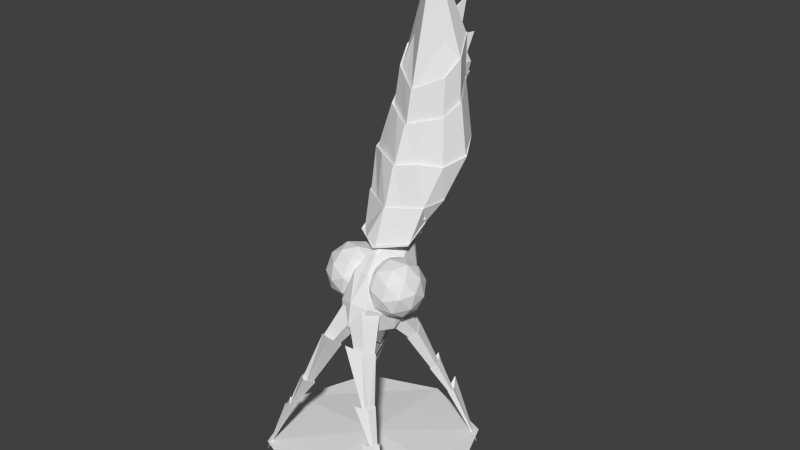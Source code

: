 # Source: mother_somebones.blend  (saved by Blender 2.69.0; exported with 4.5.12 LTS)
import bpy
from mathutils import Matrix  # noqa: F401  (used for matrix-valued properties, if any)

bpy.ops.wm.read_factory_settings(use_empty=True)
scene = bpy.context.scene
scene.name = 'Scene'

# ---- collections
col_collection_1 = bpy.data.collections.new('Collection 1'); scene.collection.children.link(col_collection_1)
col_collection_10 = bpy.data.collections.new('Collection 10'); scene.collection.children.link(col_collection_10)

# ---- materials (node trees are filled in below, after node groups)
mat_material = bpy.data.materials.new('Material')
mat_material.alpha_threshold = 0.0
mat_material.use_transparent_shadow = False
mat_material.roughness = 0.5
mat_material.line_color = (0.0, 0.0, 0.0, 1.0)

# ---- material node trees

# ---- world
world_world = bpy.data.worlds.new('World'); scene.world = world_world
world_world.color = (0.05088, 0.05088, 0.05088)
world_world.use_sun_shadow = False
world_world.sun_shadow_jitter_overblur = 0.0
world_world.cycles.sampling_method = 'MANUAL'
world_world.cycles.sample_map_resolution = 256

# ---- meshes
me_plane = bpy.data.meshes.new('Plane')
me_plane.from_pydata([(-0.1886, 3.761, 1.453), (-0.4359, 3.616, 1.67), (-0.2529, 3.559, 2.02), (0.1074, 3.669, 2.02), (0.1472, 3.793, 1.669), (-0.5569, 4.538, 1.828), (-0.6814, 4.416, 1.948), (-0.5801, 4.41, 2.15), (-0.393, 4.528, 2.155), (-0.3787, 4.607, 1.956), (-0.4876, 4.428, 1.742), (-0.6792, 4.316, 1.91), (-0.5375, 4.272, 2.181), (-0.225, 4.21, 2.351), (-0.2276, 4.453, 1.909), (-0.861, 5.468, 1.948), (-0.9609, 5.421, 2.025), (-0.9322, 5.46, 2.156), (-0.8144, 5.531, 2.159), (-0.7704, 5.536, 2.031), (-0.8161, 5.376, 1.908), (-0.9599, 5.308, 2.019), (-0.9185, 5.365, 2.206), (-0.7158, 5.321, 2.381), (-0.6858, 5.474, 2.026), (-1.203, 6.222, 2.049), (-1.245, 6.202, 2.082), (-1.233, 6.219, 2.138), (-1.183, 6.249, 2.139), (-1.164, 6.251, 2.085), (-1.141, 6.058, 1.999), (-1.246, 6.009, 2.08), (-1.187, 6.059, 2.194), (-1.05, 5.977, 2.427), (-1.055, 6.121, 2.092), (-1.731, 7.482, 2.029), (-0.2015, 3.913, 1.18), (-0.4332, 3.697, 1.067), (-0.2613, 3.492, 0.8052), (0.07659, 3.582, 0.7568), (0.1135, 3.842, 0.9884), (-0.5463, 4.382, 0.5199), (-0.6629, 4.228, 0.4768), (-0.5677, 4.132, 0.3139), (-0.3922, 4.226, 0.2563), (-0.379, 4.381, 0.3837), (-0.4814, 4.331, 0.6405), (-0.6609, 4.163, 0.5528), (-0.5277, 4.004, 0.3502), (-0.2346, 3.877, 0.2391), (-0.2374, 4.276, 0.4921), (-0.831, 5.091, 0.0008172), (-0.9246, 5.018, -0.0416), (-0.8975, 4.991, -0.1663), (-0.7871, 5.048, -0.201), (-0.746, 5.11, -0.09768), (-0.789, 5.035, 0.07542), (-0.9237, 4.929, 0.01441), (-0.8847, 4.89, -0.165), (-0.6944, 4.775, -0.2885), (-0.6667, 5.062, -0.06627), (-1.151, 5.666, -0.4239), (-1.191, 5.634, -0.4421), (-1.179, 5.623, -0.4954), (-1.132, 5.647, -0.5102), (-1.115, 5.674, -0.4661), (-1.093, 5.553, -0.3086), (-1.191, 5.476, -0.3529), (-1.136, 5.466, -0.469), (-1.007, 5.294, -0.6233), (-1.013, 5.564, -0.4129), (-1.646, 6.709, -0.9777), (0.179, 3.761, 1.453), (0.4263, 3.616, 1.67), (0.2433, 3.559, 2.02), (-0.117, 3.669, 2.02), (-0.1568, 3.793, 1.669), (0.5473, 4.538, 1.828), (0.6718, 4.416, 1.948), (0.5705, 4.41, 2.15), (0.3833, 4.528, 2.155), (0.369, 4.607, 1.956), (0.478, 4.428, 1.742), (0.6696, 4.316, 1.91), (0.5279, 4.272, 2.181), (0.2154, 4.21, 2.351), (0.218, 4.453, 1.909), (0.8514, 5.468, 1.948), (0.9513, 5.421, 2.025), (0.9225, 5.46, 2.156), (0.8048, 5.531, 2.159), (0.7608, 5.536, 2.031), (0.8065, 5.376, 1.908), (0.9503, 5.308, 2.019), (0.9089, 5.365, 2.206), (0.7061, 5.321, 2.381), (0.6762, 5.474, 2.026), (1.193, 6.222, 2.049), (1.236, 6.202, 2.082), (1.223, 6.219, 2.138), (1.173, 6.249, 2.139), (1.154, 6.251, 2.085), (1.132, 6.058, 1.999), (1.236, 6.009, 2.08), (1.178, 6.059, 2.194), (1.04, 5.977, 2.427), (1.046, 6.121, 2.092), (1.721, 7.482, 2.029), (0.1919, 3.913, 1.18), (0.4236, 3.697, 1.067), (0.2517, 3.492, 0.8052), (-0.08621, 3.582, 0.7568), (-0.1232, 3.842, 0.9884), (0.5367, 4.382, 0.5199), (0.6533, 4.228, 0.4768), (0.5581, 4.132, 0.3139), (0.3826, 4.226, 0.2563), (0.3693, 4.381, 0.3837), (0.4718, 4.331, 0.6405), (0.6512, 4.163, 0.5528), (0.5181, 4.004, 0.3502), (0.225, 3.877, 0.2391), (0.2278, 4.276, 0.4921), (0.8214, 5.091, 0.0008177), (0.915, 5.018, -0.0416), (0.8879, 4.991, -0.1663), (0.7775, 5.048, -0.201), (0.7364, 5.11, -0.09768), (0.7794, 5.035, 0.07542), (0.9141, 4.929, 0.01441), (0.875, 4.89, -0.165), (0.6848, 4.775, -0.2885), (0.6571, 5.062, -0.06627), (1.141, 5.666, -0.4239), (1.181, 5.634, -0.4421), (1.17, 5.623, -0.4954), (1.123, 5.647, -0.5102), (1.105, 5.674, -0.4661), (1.084, 5.553, -0.3086), (1.182, 5.476, -0.3529), (1.127, 5.466, -0.469), (0.9978, 5.294, -0.6233), (1.003, 5.564, -0.4129), (1.636, 6.709, -0.9777), (-0.1981, 3.539, 1.607), (-0.08146, 2.928, 1.812), (-0.1654, 2.524, 1.304), (-0.3339, 2.885, 0.7841), (-0.3541, 3.512, 0.9716), (-0.6568, 3.212, 1.942), (-0.6366, 2.585, 1.754), (-0.7926, 2.559, 1.119), (-0.9092, 3.17, 0.9135), (-0.8253, 3.574, 1.422), (-1.096, 2.985, 1.513), (-0.07733, 3.266, 1.771), (-0.2376, 3.609, 1.276), (-0.05814, 2.669, 1.592), (-0.2065, 2.644, 0.9878), (-0.3174, 3.225, 0.7927), (-0.5145, 3.645, 1.541), (-0.6062, 3.63, 1.168), (-0.347, 3.074, 1.967), (-0.4155, 3.433, 1.847), (-0.3845, 2.468, 1.558), (-0.3351, 2.705, 1.857), (-0.5752, 2.665, 0.8791), (-0.4762, 2.452, 1.184), (-0.6556, 3.392, 0.8688), (-0.6437, 3.024, 0.7585), (-0.7842, 3.453, 1.738), (-0.6733, 2.873, 1.933), (-0.7531, 2.489, 1.449), (-0.9134, 2.832, 0.9552), (-0.9325, 3.429, 1.134), (-0.9435, 3.107, 1.791), (-1.043, 3.32, 1.486), (-0.9316, 2.739, 1.681), (-1.023, 2.723, 1.308), (-1.092, 3.082, 1.187), (0.2601, 3.539, 1.584), (0.1356, 2.929, 1.788), (0.2461, 2.522, 1.287), (0.4389, 2.88, 0.7737), (0.4476, 3.508, 0.957), (0.7028, 3.217, 1.943), (0.6941, 2.588, 1.76), (0.8816, 2.558, 1.133), (1.006, 3.168, 0.9293), (0.8956, 3.575, 1.43), (1.164, 2.988, 1.539), (0.1323, 3.267, 1.743), (0.3157, 3.607, 1.255), (0.1241, 2.669, 1.569), (0.3024, 2.64, 0.9727), (0.4209, 3.219, 0.7788), (0.5791, 3.646, 1.533), (0.6893, 3.628, 1.164), (0.3925, 3.077, 1.954), (0.4657, 3.436, 1.835), (0.4524, 2.468, 1.552), (0.3875, 2.708, 1.847), (0.676, 2.661, 0.8824), (0.5626, 2.45, 1.184), (0.7542, 3.389, 0.8702), (0.7492, 3.019, 0.7625), (0.8393, 3.457, 1.744), (0.7209, 2.877, 1.938), (0.826, 2.49, 1.462), (1.009, 2.83, 0.9738), (1.018, 3.428, 1.148), (0.9969, 3.112, 1.808), (1.11, 3.322, 1.506), (0.9919, 2.742, 1.7), (1.102, 2.724, 1.332), (1.175, 3.083, 1.212), (0.5632, 1.514, 0.618), (-0.5753, 1.517, 0.6278), (0.7771, -0.06629, 0.04176), (-0.6687, -0.06697, 0.04999), (0.6045, 2.156, 1.354), (0.002449, 2.349, 1.675), (-0.6197, 2.154, 1.347), (0.8513, 0.5127, 0.9764), (0.005867, 0.6618, 1.426), (-0.866, 0.5169, 0.9658), (-0.6364, 0.9623, 0.2347), (-0.639, 0.9162, 0.226), (-0.5725, 1.51, 0.6444), (0.5603, 1.507, 0.6347), (0.6375, 0.9192, 0.219), (0.6349, 0.9654, 0.2277), (-0.5924, 2.115, 1.271), (-0.7022, 1.375, 1.162), (-0.6781, 1.432, 1.142), (0.00217, 2.307, 1.581), (0.004628, 1.516, 1.505), (0.004406, 1.581, 1.478), (0.5775, 2.117, 1.277), (0.6899, 1.37, 1.168), (0.6661, 1.427, 1.148), (0.4424, -2.101, 0.4337), (-0.5125, -2.093, 0.4339), (0.5231, -1.218, 1.037), (-0.02791, -0.8603, 1.286), (-0.5987, -1.216, 1.027), (-0.5301, -1.142, 0.2432), (-0.5342, -1.21, 0.2488), (-0.7768, -0.06437, 0.05002), (0.7735, -0.06368, 0.04183), (0.4749, -1.216, 0.2481), (0.4716, -1.148, 0.2425), (-0.8378, 0.5262, 0.9343), (-0.6836, -0.4275, 0.9754), (-0.6489, -0.3846, 0.9291), (0.005629, 0.6807, 1.384), (-0.02373, -0.1582, 1.301), (-0.02351, -0.1164, 1.242), (0.8235, 0.5223, 0.9446), (0.6157, -0.4323, 0.9891), (0.5824, -0.3894, 0.9421), (-0.6333, 1.763, 0.9605), (-1.032, 0.2798, 0.4689), (0.6242, 1.76, 0.9492), (1.034, 0.2827, 0.4564), (-0.6022, 1.739, 0.915), (-0.8713, 1.194, 0.7529), (-0.8398, 1.246, 0.7415), (0.5927, 1.736, 0.9043), (0.8744, 1.2, 0.7437), (0.8427, 1.252, 0.7326), (-0.7049, -1.616, 0.7624), (0.6403, -1.627, 0.7621), (-0.9948, 0.2839, 0.4496), (-0.8044, -0.7722, 0.6374), (-0.7593, -0.7222, 0.6042), (0.997, 0.2867, 0.4375), (0.7502, -0.781, 0.6363), (0.7056, -0.7302, 0.6031), (0.5417, 1.536, 0.665), (-0.5536, 1.539, 0.6744), (0.6602, -0.06924, 0.1038), (-0.7729, -0.06992, 0.1119), (-0.6221, 0.9472, 0.2842), (-0.6246, 0.9015, 0.2758), (-0.5509, 1.532, 0.6905), (0.539, 1.529, 0.6811), (0.6237, 0.9044, 0.269), (0.6211, 0.9502, 0.2774), (0.4288, -2.079, 0.4676), (-0.4987, -2.071, 0.4678), (-0.5199, -1.129, 0.2843), (-0.5239, -1.196, 0.2902), (-0.6593, -0.06732, 0.1117), (0.6572, -0.06663, 0.1036), (0.4648, -1.202, 0.2895), (0.4616, -1.135, 0.2836), (0.4414, -2.038, 0.4223), (-0.5108, -2.03, 0.4224), (0.511, -1.18, 1.012), (-0.02772, -0.8297, 1.257), (-0.5858, -1.178, 1.002), (-0.6883, -1.57, 0.7407), (0.6244, -1.58, 0.7403), (0.4279, -2.016, 0.4562), (-0.497, -2.009, 0.4564), (-0.04718, -3.606, 1.311), (0.3036, 2.256, 1.499), (-0.3088, 2.255, 1.494), (0.4557, 0.5408, 1.262), (-0.4594, 0.5407, 1.259), (-0.3678, 1.444, 1.352), (-0.3386, 1.577, 1.307), (0.3021, 2.228, 1.531), (0.3368, 1.571, 1.31), (0.2482, -1.03, 1.162), (-0.3138, -1.029, 1.156), (-0.4179, 0.6093, 1.168), (-0.3602, -0.2958, 1.16), (-0.337, -0.2047, 1.073), (0.4168, 0.6054, 1.174), (0.3019, -0.2985, 1.167), (0.2807, -0.209, 1.08), (0.2462, -0.9518, 1.131), (-0.3111, -0.9488, 1.126), (0.3353, -1.878, 0.9853), (-0.4128, -1.877, 0.9801), (0.001709, 2.136, 1.253), (-0.08689, 2.145, 1.229), (-0.1416, 2.17, 1.165), (-0.1416, 2.201, 1.086), (-0.08689, 2.225, 1.022), (0.001709, 2.235, 0.9974), (0.09031, 2.225, 1.022), (0.1451, 2.201, 1.086), (0.1451, 2.17, 1.165), (0.09031, 2.145, 1.229), (-0.003102, 1.745, 1.286), (-0.2284, 1.766, 1.223), (-0.4489, 1.997, 1.114), (-0.4489, 2.093, 0.8654), (-0.2768, 2.17, 0.6644), (0.001709, 2.222, 0.5839), (0.2802, 2.17, 0.6644), (0.4523, 2.093, 0.8654), (0.4523, 1.997, 1.114), (0.2222, 1.766, 1.223), (-0.001709, 1.757, 1.369), (-0.3702, 1.778, 1.279), (-0.3988, 1.728, 1.016), (-0.4873, 1.967, 0.7877), (-0.3005, 2.051, 0.5696), (0.001709, 2.083, 0.4862), (0.3039, 2.051, 0.5696), (0.4907, 1.967, 0.7877), (0.3926, 1.728, 1.016), (0.3668, 1.778, 1.279), (-0.001709, 1.624, 1.362), (-0.4107, 1.629, 1.258), (-0.6635, 1.643, 0.9846), (-0.4423, 1.609, 0.738), (-0.2745, 1.637, 0.5359), (-0.003102, 1.648, 0.4587), (0.2683, 1.637, 0.5359), (0.4361, 1.609, 0.738), (0.66, 1.643, 0.9846), (0.4073, 1.629, 1.258), (-0.001709, 1.213, 1.327), (-0.3953, 1.212, 1.226), (-0.6386, 1.21, 0.9622), (-0.6386, 1.207, 0.6357), (-0.3953, 1.205, 0.3714), (-0.001709, 1.204, 0.2705), (0.3919, 1.205, 0.3714), (0.6352, 1.207, 0.6357), (0.6352, 1.21, 0.9622), (0.3919, 1.212, 1.226), (-0.001709, 0.9589, 1.293), (-0.4064, 0.9581, 1.189), (-0.6566, 0.9559, 0.9178), (-0.6566, 0.9532, 0.582), (-0.4064, 0.9685, 0.3473), (-0.001709, 0.9637, 0.235), (0.403, 0.9685, 0.3473), (0.6532, 0.9532, 0.582), (0.6532, 0.9559, 0.9178), (0.403, 0.9581, 1.189), (-0.001709, 0.5365, 1.226), (-0.42, 0.5357, 1.118), (-0.6785, 0.5334, 0.8376), (-0.6785, 0.5447, 0.5202), (-0.42, 0.5314, 0.2162), (-0.001709, 0.5964, -0.04264), (0.4166, 0.5314, 0.2162), (0.6751, 0.5447, 0.5202), (0.6751, 0.5334, 0.8376), (0.4166, 0.5357, 1.118), (-0.001709, 0.1263, 1.211), (-0.4736, 0.1249, 1.046), (-0.7653, 0.1212, 0.6132), (-0.6217, -0.02061, 0.02567), (-0.2373, 0.03424, -0.321), (-0.07539, -0.2557, -0.766), (0.1454, 0.03424, -0.321), (0.6183, -0.02061, 0.02567), (0.7619, 0.1212, 0.6132), (0.4702, 0.1249, 1.046), (-0.001709, -0.09353, 1.187), (-0.4762, -0.1019, 1.019), (-0.7694, -0.1239, 0.5809), (-0.625, -0.2447, -0.02011), (-0.2384, -0.2359, -0.3789), (-0.001709, -0.2495, -0.5405), (0.1464, -0.2359, -0.3789), (0.6216, -0.2447, -0.02011), (0.766, -0.1239, 0.5809), (0.4728, -0.1019, 1.019), (-0.03063, -0.4696, 1.113), (-0.3996, -0.4845, 0.9818), (-0.7694, -0.4658, 0.5438), (-0.5122, -0.6134, 0.1753), (-0.2098, -0.6579, -0.1035), (-0.08396, -1.225, -0.5116), (0.08982, -0.6591, -0.102), (0.4587, -0.6175, 0.1803), (0.766, -0.4658, 0.5438), (0.3394, -0.4876, 0.9856), (-0.03209, -0.8323, 1.009), (-0.3829, -0.8464, 0.8844), (-0.5987, -0.8865, 0.5622), (-0.4896, -0.9152, 0.1061), (-0.204, -0.9957, -0.1652), (-0.02658, -1.016, -0.2821), (0.08092, -0.9969, -0.1638), (0.4336, -0.9191, 0.1109), (0.5384, -0.8913, 0.568), (0.3198, -0.8494, 0.8881), (-0.03307, -1.009, 1.012), (-0.3696, -1.022, 0.8926), (-0.5766, -1.061, 0.5834), (-0.4717, -1.058, 0.1306), (-0.1993, -1.155, -0.1247), (-0.02768, -1.174, -0.2366), (0.07405, -1.156, -0.1233), (0.4139, -1.062, 0.1352), (0.5142, -1.065, 0.589), (0.3045, -1.025, 0.896), (-0.03495, -1.363, 0.9997), (-0.3433, -1.376, 0.8903), (-0.533, -1.411, 0.6071), (-0.5313, -1.511, 0.1626), (-0.1869, -1.561, -0.1408), (-0.08875, -2.023, -0.4265), (0.1263, -1.563, -0.1392), (0.4682, -1.515, 0.1677), (0.4665, -1.415, 0.6122), (0.2744, -1.378, 0.8935), (-0.0372, -1.759, 1.016), (-0.26, -1.768, 0.9373), (-0.3971, -1.794, 0.7326), (-0.3958, -1.884, 0.38), (-0.2569, -1.92, 0.1602), (-0.03342, -1.935, 0.07713), (0.1894, -1.922, 0.1625), (0.3264, -1.887, 0.3837), (0.3251, -1.797, 0.7363), (0.1863, -1.77, 0.9396), (-0.03895, -2.053, 1.046), (-0.2659, -2.061, 0.9787), (-0.4056, -2.084, 0.8043), (-0.4045, -2.176, 0.4806), (-0.2633, -2.209, 0.2935), (-0.09503, -2.735, 0.0472), (0.1912, -2.211, 0.2958), (0.3309, -2.18, 0.4844), (0.3298, -2.087, 0.8081), (0.1886, -2.063, 0.9811), (-0.03959, -2.31, 0.8948), (-0.1689, -2.315, 0.8564), (-0.2485, -2.328, 0.757), (-0.2477, -2.413, 0.5158), (-0.1673, -2.432, 0.4091), (-0.03765, -2.439, 0.3689), (0.09163, -2.433, 0.4105), (0.1712, -2.415, 0.5179), (0.1704, -2.33, 0.7592), (0.09002, -2.316, 0.8577), (-0.04425, -2.967, 1.107), (-0.1082, -2.969, 1.088), (-0.1475, -2.975, 1.039), (-0.1473, -2.984, 0.9784), (-0.1075, -2.99, 0.9297), (-0.04341, -2.993, 0.9113), (0.02052, -2.991, 0.9303), (0.05987, -2.984, 0.9795), (0.05961, -2.976, 1.04), (0.01984, -2.969, 1.089), (-0.04822, -3.54, 1.273), (-0.06759, -3.541, 1.267), (-0.07952, -3.543, 1.252), (-0.07944, -3.545, 1.234), (-0.06739, -3.547, 1.219), (-0.04797, -3.548, 1.214), (-0.02859, -3.547, 1.219), (-0.01667, -3.545, 1.234), (-0.01675, -3.543, 1.253), (-0.0288, -3.541, 1.267), (-0.04843, -3.578, 1.272), (-0.05394, -3.579, 1.27), (-0.05734, -3.579, 1.266), (-0.05731, -3.58, 1.261), (-0.05388, -3.58, 1.257), (-0.04836, -3.581, 1.255), (-0.04284, -3.58, 1.257), (-0.03945, -3.58, 1.261), (-0.03947, -3.579, 1.266), (-0.0429, -3.579, 1.271), (-0.2781, 4.029, 1.784), (-0.4799, 3.593, 1.622), (-0.6293, 2.999, 1.402), (-0.3918, 2.479, 1.106), (-0.3205, 2.047, 0.8565), (-0.003079, 1.933, 0.8415), (-0.1974, 4.09, 1.586), (-0.5161, 3.978, 1.213), (-0.6004, 3.365, 0.7537), (-0.4093, 2.805, 0.6144), (-0.2383, 2.072, 0.6677), (-0.00246, 4.115, 1.504), (0.001525, 4.028, 1.051), (0.001525, 3.306, 0.5691), (0.001123, 2.705, 0.5376), (-0.003079, 2.064, 0.5925), (-0.00246, 4.188, 1.843), (0.1924, 4.09, 1.586), (0.5191, 3.978, 1.213), (0.6118, 3.365, 0.7537), (0.4236, 2.823, 0.5854), (0.2321, 2.072, 0.6677), (0.2732, 4.029, 1.784), (0.4749, 3.593, 1.622), (0.6244, 2.999, 1.402), (0.3868, 2.479, 1.106), (0.3144, 2.047, 0.8565), (0.1924, 3.968, 1.981), (0.3351, 3.488, 1.965), (0.1541, 2.836, 1.932), (0.08182, 2.29, 1.446), (0.1747, 1.902, 1.077), (-0.002461, 3.942, 2.063), (-0.002461, 3.444, 2.106), (-0.002461, 2.822, 1.909), (-0.002327, 2.243, 1.427), (-0.006947, 1.898, 1.138), (-0.1974, 3.968, 1.981), (-0.34, 3.488, 1.965), (-0.159, 2.836, 1.932), (-0.09772, 2.308, 1.417), (-0.1886, 1.902, 1.077)], [], [(4, 0, 5, 9), (3, 4, 9, 8), (2, 3, 8, 7), (1, 2, 7, 6), (0, 1, 6, 5), (9, 5, 10, 14), (8, 9, 14, 13), (7, 8, 13, 12), (6, 7, 12, 11), (5, 6, 11, 10), (14, 10, 15, 19), (13, 14, 19, 18), (12, 13, 18, 17), (11, 12, 17, 16), (10, 11, 16, 15), (19, 15, 20, 24), (18, 19, 24, 23), (17, 18, 23, 22), (16, 17, 22, 21), (15, 16, 21, 20), (24, 20, 25, 29), (23, 24, 29, 28), (22, 23, 28, 27), (21, 22, 27, 26), (20, 21, 26, 25), (29, 25, 30, 34), (28, 29, 34, 33), (27, 28, 33, 32), (26, 27, 32, 31), (25, 26, 31, 30), (34, 30, 35), (33, 34, 35), (32, 33, 35), (31, 32, 35), (30, 31, 35), (40, 45, 41, 36), (39, 44, 45, 40), (38, 43, 44, 39), (37, 42, 43, 38), (36, 41, 42, 37), (45, 50, 46, 41), (44, 49, 50, 45), (43, 48, 49, 44), (42, 47, 48, 43), (41, 46, 47, 42), (50, 55, 51, 46), (49, 54, 55, 50), (48, 53, 54, 49), (47, 52, 53, 48), (46, 51, 52, 47), (55, 60, 56, 51), (54, 59, 60, 55), (53, 58, 59, 54), (52, 57, 58, 53), (51, 56, 57, 52), (60, 65, 61, 56), (59, 64, 65, 60), (58, 63, 64, 59), (57, 62, 63, 58), (56, 61, 62, 57), (65, 70, 66, 61), (64, 69, 70, 65), (63, 68, 69, 64), (62, 67, 68, 63), (61, 66, 67, 62), (70, 71, 66), (69, 71, 70), (68, 71, 69), (67, 71, 68), (66, 71, 67), (76, 81, 77, 72), (75, 80, 81, 76), (74, 79, 80, 75), (73, 78, 79, 74), (72, 77, 78, 73), (81, 86, 82, 77), (80, 85, 86, 81), (79, 84, 85, 80), (78, 83, 84, 79), (77, 82, 83, 78), (86, 91, 87, 82), (85, 90, 91, 86), (84, 89, 90, 85), (83, 88, 89, 84), (82, 87, 88, 83), (91, 96, 92, 87), (90, 95, 96, 91), (89, 94, 95, 90), (88, 93, 94, 89), (87, 92, 93, 88), (96, 101, 97, 92), (95, 100, 101, 96), (94, 99, 100, 95), (93, 98, 99, 94), (92, 97, 98, 93), (101, 106, 102, 97), (100, 105, 106, 101), (99, 104, 105, 100), (98, 103, 104, 99), (97, 102, 103, 98), (106, 107, 102), (105, 107, 106), (104, 107, 105), (103, 107, 104), (102, 107, 103), (112, 108, 113, 117), (111, 112, 117, 116), (110, 111, 116, 115), (109, 110, 115, 114), (108, 109, 114, 113), (117, 113, 118, 122), (116, 117, 122, 121), (115, 116, 121, 120), (114, 115, 120, 119), (113, 114, 119, 118), (122, 118, 123, 127), (121, 122, 127, 126), (120, 121, 126, 125), (119, 120, 125, 124), (118, 119, 124, 123), (127, 123, 128, 132), (126, 127, 132, 131), (125, 126, 131, 130), (124, 125, 130, 129), (123, 124, 129, 128), (132, 128, 133, 137), (131, 132, 137, 136), (130, 131, 136, 135), (129, 130, 135, 134), (128, 129, 134, 133), (137, 133, 138, 142), (136, 137, 142, 141), (135, 136, 141, 140), (134, 135, 140, 139), (133, 134, 139, 138), (142, 138, 143), (141, 142, 143), (140, 141, 143), (139, 140, 143), (138, 139, 143), (144, 156, 160), (145, 155, 162), (146, 157, 164), (147, 158, 166), (148, 159, 168), (144, 160, 163), (145, 162, 165), (146, 164, 167), (147, 166, 169), (148, 168, 161), (149, 170, 175), (150, 171, 177), (151, 172, 178), (152, 173, 179), (153, 174, 176), (160, 161, 153), (160, 156, 161), (156, 148, 161), (162, 163, 149), (162, 155, 163), (155, 144, 163), (164, 165, 150), (164, 157, 165), (157, 145, 165), (166, 167, 151), (166, 158, 167), (158, 146, 167), (168, 169, 152), (168, 159, 169), (159, 147, 169), (163, 170, 149), (163, 160, 170), (160, 153, 170), (165, 171, 150), (165, 162, 171), (162, 149, 171), (167, 172, 151), (167, 164, 172), (164, 150, 172), (169, 173, 152), (169, 166, 173), (166, 151, 173), (161, 174, 153), (161, 168, 174), (168, 152, 174), (175, 176, 154), (175, 170, 176), (170, 153, 176), (177, 175, 154), (177, 171, 175), (171, 149, 175), (178, 177, 154), (178, 172, 177), (172, 150, 177), (179, 178, 154), (179, 173, 178), (173, 151, 178), (176, 179, 154), (176, 174, 179), (174, 152, 179), (180, 196, 192), (181, 198, 191), (182, 200, 193), (183, 202, 194), (184, 204, 195), (180, 199, 196), (181, 201, 198), (182, 203, 200), (183, 205, 202), (184, 197, 204), (185, 211, 206), (186, 213, 207), (187, 214, 208), (188, 215, 209), (189, 212, 210), (196, 189, 197), (196, 197, 192), (192, 197, 184), (198, 185, 199), (198, 199, 191), (191, 199, 180), (200, 186, 201), (200, 201, 193), (193, 201, 181), (202, 187, 203), (202, 203, 194), (194, 203, 182), (204, 188, 205), (204, 205, 195), (195, 205, 183), (199, 185, 206), (199, 206, 196), (196, 206, 189), (201, 186, 207), (201, 207, 198), (198, 207, 185), (203, 187, 208), (203, 208, 200), (200, 208, 186), (205, 188, 209), (205, 209, 202), (202, 209, 187), (197, 189, 210), (197, 210, 204), (204, 210, 188), (211, 190, 212), (211, 212, 206), (206, 212, 189), (213, 190, 211), (213, 211, 207), (207, 211, 185), (214, 190, 213), (214, 213, 208), (208, 213, 186), (215, 190, 214), (215, 214, 209), (209, 214, 187), (212, 190, 215), (212, 215, 210), (210, 215, 188), (270, 264, 218, 231), (267, 262, 225, 234), (312, 310, 224, 237), (314, 309, 223, 240), (261, 265, 232, 222), (265, 266, 233, 232), (266, 267, 234, 233), (222, 232, 235, 221, 308), (232, 233, 311, 236, 235), (311, 312, 237, 236), (307, 313, 238, 220), (235, 236, 239, 238, 313), (236, 237, 314, 240, 239), (263, 268, 229, 216), (268, 269, 230, 229), (269, 270, 231, 230), (278, 272, 241, 251), (275, 271, 245, 254), (319, 316, 244, 257), (322, 315, 243, 260), (273, 274, 253, 252), (274, 275, 254, 253), (317, 318, 256, 255), (318, 319, 257, 256), (309, 320, 258, 223), (320, 321, 259, 258), (321, 322, 260, 259), (264, 276, 249, 218), (276, 277, 250, 249), (277, 278, 251, 250), (310, 317, 255, 224), (262, 273, 252, 225), (240, 223, 264, 270), (226, 219, 262, 267), (217, 228, 265, 261), (228, 227, 266, 265), (227, 226, 267, 266), (220, 238, 268, 263), (238, 239, 269, 268), (239, 240, 270, 269), (260, 243, 272, 278), (246, 242, 271, 275), (248, 247, 274, 273), (247, 246, 275, 274), (223, 258, 276, 264), (258, 259, 277, 276), (259, 260, 278, 277), (219, 248, 273, 262), (248, 293, 292, 247), (218, 281, 288, 231), (230, 287, 286, 229), (246, 291, 290, 242), (228, 285, 284, 227), (226, 283, 282, 219), (249, 294, 281, 218), (250, 295, 294, 249), (231, 288, 287, 230), (247, 292, 291, 246), (217, 280, 285, 228), (229, 286, 279, 216), (227, 284, 283, 226), (241, 289, 296, 251), (219, 282, 293, 248), (251, 296, 295, 250), (241, 297, 304, 289), (290, 305, 298, 242), (243, 299, 303, 272), (271, 302, 301, 245), (316, 324, 300, 244), (315, 323, 299, 243), (272, 303, 297, 241), (242, 298, 302, 271), (297, 306, 304), (305, 306, 298), (299, 325, 306, 303), (302, 306, 326, 301), (326, 306, 300, 324), (323, 325, 299), (303, 306, 297), (298, 306, 302), (234, 225, 310, 312), (237, 224, 309, 314), (233, 234, 312, 311), (221, 235, 313, 307), (254, 245, 316, 319), (257, 244, 315, 322), (252, 253, 318, 317), (253, 254, 319, 318), (224, 255, 320, 309), (255, 256, 321, 320), (256, 257, 322, 321), (225, 252, 317, 310), (245, 301, 324, 316), (244, 300, 323, 315), (301, 326, 324), (300, 306, 325, 323), (327, 337, 346, 336), (336, 346, 345, 335), (335, 345, 344, 334), (334, 344, 343, 333), (333, 343, 342, 332), (332, 342, 341, 331), (331, 341, 340, 330), (330, 340, 339, 329), (329, 339, 338, 328), (328, 338, 337, 327), (337, 347, 356, 346), (346, 356, 355, 345), (345, 355, 354, 344), (344, 354, 353, 343), (343, 353, 352, 342), (342, 352, 351, 341), (341, 351, 350, 340), (340, 350, 349, 339), (339, 349, 348, 338), (338, 348, 347, 337), (347, 357, 366, 356), (356, 366, 365, 355), (355, 365, 364, 354), (354, 364, 363, 353), (353, 363, 362, 352), (352, 362, 361, 351), (351, 361, 360, 350), (350, 360, 359, 349), (349, 359, 358, 348), (348, 358, 357, 347), (357, 367, 376, 366), (366, 376, 375, 365), (365, 375, 374, 364), (364, 374, 373, 363), (363, 373, 372, 362), (362, 372, 371, 361), (361, 371, 370, 360), (360, 370, 369, 359), (359, 369, 368, 358), (358, 368, 367, 357), (367, 377, 386, 376), (376, 386, 385, 375), (375, 385, 384, 374), (374, 384, 383, 373), (373, 383, 382, 372), (372, 382, 381, 371), (371, 381, 380, 370), (370, 380, 379, 369), (369, 379, 378, 368), (368, 378, 377, 367), (377, 387, 396, 386), (386, 396, 395, 385), (385, 395, 394, 384), (384, 394, 393, 383), (383, 393, 392, 382), (382, 392, 391, 381), (381, 391, 390, 380), (380, 390, 389, 379), (379, 389, 388, 378), (378, 388, 387, 377), (387, 397, 406, 396), (396, 406, 405, 395), (395, 405, 404, 394), (394, 404, 403, 393), (393, 403, 402, 392), (392, 402, 401, 391), (391, 401, 400, 390), (390, 400, 399, 389), (389, 399, 398, 388), (388, 398, 397, 387), (397, 407, 416, 406), (406, 416, 415, 405), (405, 415, 414, 404), (404, 414, 413, 403), (403, 413, 412, 402), (402, 412, 411, 401), (401, 411, 410, 400), (400, 410, 409, 399), (399, 409, 408, 398), (398, 408, 407, 397), (407, 417, 426, 416), (416, 426, 425, 415), (415, 425, 424, 414), (414, 424, 423, 413), (413, 423, 422, 412), (412, 422, 421, 411), (411, 421, 420, 410), (410, 420, 419, 409), (409, 419, 418, 408), (408, 418, 417, 407), (417, 427, 436, 426), (426, 436, 435, 425), (425, 435, 434, 424), (424, 434, 433, 423), (423, 433, 432, 422), (422, 432, 431, 421), (421, 431, 430, 420), (420, 430, 429, 419), (419, 429, 428, 418), (418, 428, 427, 417), (427, 437, 446, 436), (436, 446, 445, 435), (435, 445, 444, 434), (434, 444, 443, 433), (433, 443, 442, 432), (432, 442, 441, 431), (431, 441, 440, 430), (430, 440, 439, 429), (429, 439, 438, 428), (428, 438, 437, 427), (437, 447, 456, 446), (446, 456, 455, 445), (445, 455, 454, 444), (444, 454, 453, 443), (443, 453, 452, 442), (442, 452, 451, 441), (441, 451, 450, 440), (440, 450, 449, 439), (439, 449, 448, 438), (438, 448, 447, 437), (447, 457, 466, 456), (456, 466, 465, 455), (455, 465, 464, 454), (454, 464, 463, 453), (453, 463, 462, 452), (452, 462, 461, 451), (451, 461, 460, 450), (450, 460, 459, 449), (449, 459, 458, 448), (448, 458, 457, 447), (457, 467, 476, 466), (466, 476, 475, 465), (465, 475, 474, 464), (464, 474, 473, 463), (463, 473, 472, 462), (462, 472, 471, 461), (461, 471, 470, 460), (460, 470, 469, 459), (459, 469, 468, 458), (458, 468, 467, 457), (467, 477, 486, 476), (476, 486, 485, 475), (475, 485, 484, 474), (474, 484, 483, 473), (473, 483, 482, 472), (472, 482, 481, 471), (471, 481, 480, 470), (470, 480, 479, 469), (469, 479, 478, 468), (468, 478, 477, 467), (477, 487, 496, 486), (486, 496, 495, 485), (485, 495, 494, 484), (484, 494, 493, 483), (483, 493, 492, 482), (482, 492, 491, 481), (481, 491, 490, 480), (480, 490, 489, 479), (479, 489, 488, 478), (478, 488, 487, 477), (487, 497, 506, 496), (496, 506, 505, 495), (495, 505, 504, 494), (494, 504, 503, 493), (493, 503, 502, 492), (492, 502, 501, 491), (491, 501, 500, 490), (490, 500, 499, 489), (489, 499, 498, 488), (488, 498, 497, 487), (497, 507, 516, 506), (506, 516, 515, 505), (505, 515, 514, 504), (504, 514, 513, 503), (503, 513, 512, 502), (502, 512, 511, 501), (501, 511, 510, 500), (500, 510, 509, 499), (499, 509, 508, 498), (498, 508, 507, 497), (521, 520, 526, 527), (520, 519, 525, 526), (519, 518, 524, 525), (518, 517, 523, 524), (527, 526, 531, 532), (526, 525, 530, 531), (525, 524, 530), (524, 523, 528, 529), (532, 531, 537, 538), (531, 530, 536, 537), (530, 529, 535), (529, 528, 534, 535), (538, 537, 542, 543), (537, 536, 541, 542), (536, 535, 540, 541), (535, 534, 539, 540), (543, 542, 547, 548), (542, 541, 546, 547), (541, 540, 545, 546), (540, 539, 544, 545), (548, 547, 552, 553), (547, 546, 551, 552), (546, 545, 550), (545, 544, 549, 550), (553, 552, 557, 558), (552, 551, 556, 557), (551, 550, 556), (550, 549, 554, 555), (522, 521, 527), (517, 533, 523), (522, 527, 532), (523, 533, 528), (522, 532, 538), (528, 533, 534), (522, 538, 543), (534, 533, 539), (522, 543, 548), (539, 533, 544), (522, 548, 553), (544, 533, 549), (522, 553, 558), (549, 533, 554), (522, 558, 521), (558, 557, 520, 521), (557, 556, 519, 520), (556, 555, 518, 519), (555, 554, 517, 518), (554, 533, 517), (524, 529, 530), (536, 530, 535), (550, 555, 556), (551, 546, 550)])
_uv = me_plane.uv_layers.new(name='UVMap')
_uv.uv.foreach_set('vector', [0.5118, 0.2429, 0.5304, 0.2423, 0.5328, 0.2871, 0.5116, 0.2808, 0.4941, 0.2431, 0.5118, 0.2429, 0.5116, 0.2808, 0.4943, 0.278, 0.4769, 0.244, 0.4941, 0.2431, 0.4943, 0.278, 0.4773, 0.277, 0.4603, 0.2455, 0.4769, 0.244, 0.4773, 0.277, 0.46, 0.278, 0.4453, 0.2444, 0.4603, 0.2455, 0.46, 0.278, 0.4396, 0.2806, 0.5116, 0.2808, 0.5328, 0.2871, 0.5254, 0.3015, 0.5094, 0.2962, 0.4943, 0.278, 0.5116, 0.2808, 0.5094, 0.2962, 0.4933, 0.2941, 0.4773, 0.277, 0.4943, 0.278, 0.4933, 0.2941, 0.4771, 0.2949, 0.46, 0.278, 0.4773, 0.277, 0.4771, 0.2949, 0.4608, 0.2938, 0.4396, 0.2806, 0.46, 0.278, 0.4608, 0.2938, 0.445, 0.2958, 0.5094, 0.2962, 0.5254, 0.3015, 0.522, 0.3784, 0.5038, 0.3759, 0.4933, 0.2941, 0.5094, 0.2962, 0.5038, 0.3759, 0.4884, 0.3749, 0.4771, 0.2949, 0.4933, 0.2941, 0.4884, 0.3749, 0.4732, 0.3748, 0.4608, 0.2938, 0.4771, 0.2949, 0.4732, 0.3748, 0.4576, 0.3771, 0.445, 0.2958, 0.4608, 0.2938, 0.4576, 0.3771, 0.4395, 0.3806, 0.5038, 0.3759, 0.522, 0.3784, 0.5196, 0.3951, 0.5049, 0.3928, 0.4884, 0.3749, 0.5038, 0.3759, 0.5049, 0.3928, 0.4896, 0.3924, 0.4732, 0.3748, 0.4884, 0.3749, 0.4896, 0.3924, 0.4741, 0.3939, 0.4576, 0.3771, 0.4732, 0.3748, 0.4741, 0.3939, 0.4586, 0.3946, 0.4395, 0.3806, 0.4576, 0.3771, 0.4586, 0.3946, 0.4441, 0.3975, 0.5049, 0.3928, 0.5196, 0.3951, 0.5281, 0.4703, 0.51, 0.4669, 0.4896, 0.3924, 0.5049, 0.3928, 0.51, 0.4669, 0.4929, 0.4652, 0.4741, 0.3939, 0.4896, 0.3924, 0.4929, 0.4652, 0.4758, 0.4647, 0.4586, 0.3946, 0.4741, 0.3939, 0.4758, 0.4647, 0.4585, 0.466, 0.4441, 0.3975, 0.4586, 0.3946, 0.4585, 0.466, 0.4403, 0.4689, 0.51, 0.4669, 0.5281, 0.4703, 0.5189, 0.4934, 0.5058, 0.4915, 0.4929, 0.4652, 0.51, 0.4669, 0.5058, 0.4915, 0.4918, 0.4908, 0.4758, 0.4647, 0.4929, 0.4652, 0.4918, 0.4908, 0.4773, 0.4911, 0.4585, 0.466, 0.4758, 0.4647, 0.4773, 0.4911, 0.4632, 0.4913, 0.4403, 0.4689, 0.4585, 0.466, 0.4632, 0.4913, 0.4501, 0.4928, 0.5058, 0.4915, 0.5189, 0.4934, 0.5053, 0.5739, 0.4918, 0.4908, 0.5058, 0.4915, 0.4953, 0.5711, 0.4773, 0.4911, 0.4918, 0.4908, 0.4858, 0.5696, 0.4632, 0.4913, 0.4773, 0.4911, 0.4759, 0.5707, 0.4501, 0.4928, 0.4632, 0.4913, 0.4649, 0.5742, 0.5118, 0.2429, 0.5116, 0.2808, 0.5328, 0.2871, 0.5304, 0.2423, 0.4941, 0.2431, 0.4943, 0.278, 0.5116, 0.2808, 0.5118, 0.2429, 0.4769, 0.244, 0.4773, 0.277, 0.4943, 0.278, 0.4941, 0.2431, 0.4603, 0.2455, 0.46, 0.278, 0.4773, 0.277, 0.4769, 0.244, 0.4453, 0.2444, 0.4396, 0.2806, 0.46, 0.278, 0.4603, 0.2455, 0.5116, 0.2808, 0.5094, 0.2962, 0.5254, 0.3015, 0.5328, 0.2871, 0.4943, 0.278, 0.4933, 0.2941, 0.5094, 0.2962, 0.5116, 0.2808, 0.4773, 0.277, 0.4771, 0.2949, 0.4933, 0.2941, 0.4943, 0.278, 0.46, 0.278, 0.4608, 0.2938, 0.4771, 0.2949, 0.4773, 0.277, 0.4396, 0.2806, 0.445, 0.2958, 0.4608, 0.2938, 0.46, 0.278, 0.5094, 0.2962, 0.5038, 0.3759, 0.522, 0.3784, 0.5254, 0.3015, 0.4933, 0.2941, 0.4884, 0.3749, 0.5038, 0.3759, 0.5094, 0.2962, 0.4771, 0.2949, 0.4732, 0.3748, 0.4884, 0.3749, 0.4933, 0.2941, 0.4608, 0.2938, 0.4576, 0.3771, 0.4732, 0.3748, 0.4771, 0.2949, 0.445, 0.2958, 0.4395, 0.3806, 0.4576, 0.3771, 0.4608, 0.2938, 0.5038, 0.3759, 0.5049, 0.3928, 0.5196, 0.3951, 0.522, 0.3784, 0.4884, 0.3749, 0.4896, 0.3924, 0.5049, 0.3928, 0.5038, 0.3759, 0.4732, 0.3748, 0.4741, 0.3939, 0.4896, 0.3924, 0.4884, 0.3749, 0.4576, 0.3771, 0.4586, 0.3946, 0.4741, 0.3939, 0.4732, 0.3748, 0.4395, 0.3806, 0.4441, 0.3975, 0.4586, 0.3946, 0.4576, 0.3771, 0.5049, 0.3928, 0.51, 0.4669, 0.5281, 0.4703, 0.5196, 0.3951, 0.4896, 0.3924, 0.4929, 0.4652, 0.51, 0.4669, 0.5049, 0.3928, 0.4741, 0.3939, 0.4758, 0.4647, 0.4929, 0.4652, 0.4896, 0.3924, 0.4586, 0.3946, 0.4585, 0.466, 0.4758, 0.4647, 0.4741, 0.3939, 0.4441, 0.3975, 0.4403, 0.4689, 0.4585, 0.466, 0.4586, 0.3946, 0.51, 0.4669, 0.5058, 0.4915, 0.5189, 0.4934, 0.5281, 0.4703, 0.4929, 0.4652, 0.4918, 0.4908, 0.5058, 0.4915, 0.51, 0.4669, 0.4758, 0.4647, 0.4773, 0.4911, 0.4918, 0.4908, 0.4929, 0.4652, 0.4585, 0.466, 0.4632, 0.4913, 0.4773, 0.4911, 0.4758, 0.4647, 0.4403, 0.4689, 0.4501, 0.4928, 0.4632, 0.4913, 0.4585, 0.466, 0.5058, 0.4915, 0.5053, 0.5739, 0.5189, 0.4934, 0.4918, 0.4908, 0.4953, 0.5711, 0.5058, 0.4915, 0.4773, 0.4911, 0.4858, 0.5696, 0.4918, 0.4908, 0.4632, 0.4913, 0.4759, 0.5707, 0.4773, 0.4911, 0.4501, 0.4928, 0.4649, 0.5742, 0.4632, 0.4913, 0.5118, 0.2429, 0.5116, 0.2808, 0.5328, 0.2871, 0.5304, 0.2423, 0.4941, 0.2431, 0.4943, 0.278, 0.5116, 0.2808, 0.5118, 0.2429, 0.4769, 0.244, 0.4773, 0.277, 0.4943, 0.278, 0.4941, 0.2431, 0.4603, 0.2455, 0.46, 0.278, 0.4773, 0.277, 0.4769, 0.244, 0.4453, 0.2444, 0.4396, 0.2806, 0.46, 0.278, 0.4603, 0.2455, 0.5116, 0.2808, 0.5094, 0.2962, 0.5254, 0.3015, 0.5328, 0.2871, 0.4943, 0.278, 0.4933, 0.2941, 0.5094, 0.2962, 0.5116, 0.2808, 0.4773, 0.277, 0.4771, 0.2949, 0.4933, 0.2941, 0.4943, 0.278, 0.46, 0.278, 0.4608, 0.2938, 0.4771, 0.2949, 0.4773, 0.277, 0.4396, 0.2806, 0.445, 0.2958, 0.4608, 0.2938, 0.46, 0.278, 0.5094, 0.2962, 0.5038, 0.3759, 0.522, 0.3784, 0.5254, 0.3015, 0.4933, 0.2941, 0.4884, 0.3749, 0.5038, 0.3759, 0.5094, 0.2962, 0.4771, 0.2949, 0.4732, 0.3748, 0.4884, 0.3749, 0.4933, 0.2941, 0.4608, 0.2938, 0.4576, 0.3771, 0.4732, 0.3748, 0.4771, 0.2949, 0.445, 0.2958, 0.4395, 0.3806, 0.4576, 0.3771, 0.4608, 0.2938, 0.5038, 0.3759, 0.5049, 0.3928, 0.5196, 0.3951, 0.522, 0.3784, 0.4884, 0.3749, 0.4896, 0.3924, 0.5049, 0.3928, 0.5038, 0.3759, 0.4732, 0.3748, 0.4741, 0.3939, 0.4896, 0.3924, 0.4884, 0.3749, 0.4576, 0.3771, 0.4586, 0.3946, 0.4741, 0.3939, 0.4732, 0.3748, 0.4395, 0.3806, 0.4441, 0.3975, 0.4586, 0.3946, 0.4576, 0.3771, 0.5049, 0.3928, 0.51, 0.4669, 0.5281, 0.4703, 0.5196, 0.3951, 0.4896, 0.3924, 0.4929, 0.4652, 0.51, 0.4669, 0.5049, 0.3928, 0.4741, 0.3939, 0.4758, 0.4647, 0.4929, 0.4652, 0.4896, 0.3924, 0.4586, 0.3946, 0.4585, 0.466, 0.4758, 0.4647, 0.4741, 0.3939, 0.4441, 0.3975, 0.4403, 0.4689, 0.4585, 0.466, 0.4586, 0.3946, 0.51, 0.4669, 0.5058, 0.4915, 0.5189, 0.4934, 0.5281, 0.4703, 0.4929, 0.4652, 0.4918, 0.4908, 0.5058, 0.4915, 0.51, 0.4669, 0.4758, 0.4647, 0.4773, 0.4911, 0.4918, 0.4908, 0.4929, 0.4652, 0.4585, 0.466, 0.4632, 0.4913, 0.4773, 0.4911, 0.4758, 0.4647, 0.4403, 0.4689, 0.4501, 0.4928, 0.4632, 0.4913, 0.4585, 0.466, 0.5058, 0.4915, 0.5053, 0.5739, 0.5189, 0.4934, 0.4918, 0.4908, 0.4953, 0.5711, 0.5058, 0.4915, 0.4773, 0.4911, 0.4858, 0.5696, 0.4918, 0.4908, 0.4632, 0.4913, 0.4759, 0.5707, 0.4773, 0.4911, 0.4501, 0.4928, 0.4649, 0.5742, 0.4632, 0.4913, 0.5118, 0.2429, 0.5304, 0.2423, 0.5328, 0.2871, 0.5116, 0.2808, 0.4941, 0.2431, 0.5118, 0.2429, 0.5116, 0.2808, 0.4943, 0.278, 0.4769, 0.244, 0.4941, 0.2431, 0.4943, 0.278, 0.4773, 0.277, 0.4603, 0.2455, 0.4769, 0.244, 0.4773, 0.277, 0.46, 0.278, 0.4453, 0.2444, 0.4603, 0.2455, 0.46, 0.278, 0.4396, 0.2806, 0.5116, 0.2808, 0.5328, 0.2871, 0.5254, 0.3015, 0.5094, 0.2962, 0.4943, 0.278, 0.5116, 0.2808, 0.5094, 0.2962, 0.4933, 0.2941, 0.4773, 0.277, 0.4943, 0.278, 0.4933, 0.2941, 0.4771, 0.2949, 0.46, 0.278, 0.4773, 0.277, 0.4771, 0.2949, 0.4608, 0.2938, 0.4396, 0.2806, 0.46, 0.278, 0.4608, 0.2938, 0.445, 0.2958, 0.5094, 0.2962, 0.5254, 0.3015, 0.522, 0.3784, 0.5038, 0.3759, 0.4933, 0.2941, 0.5094, 0.2962, 0.5038, 0.3759, 0.4884, 0.3749, 0.4771, 0.2949, 0.4933, 0.2941, 0.4884, 0.3749, 0.4732, 0.3748, 0.4608, 0.2938, 0.4771, 0.2949, 0.4732, 0.3748, 0.4576, 0.3771, 0.445, 0.2958, 0.4608, 0.2938, 0.4576, 0.3771, 0.4395, 0.3806, 0.5038, 0.3759, 0.522, 0.3784, 0.5196, 0.3951, 0.5049, 0.3928, 0.4884, 0.3749, 0.5038, 0.3759, 0.5049, 0.3928, 0.4896, 0.3924, 0.4732, 0.3748, 0.4884, 0.3749, 0.4896, 0.3924, 0.4741, 0.3939, 0.4576, 0.3771, 0.4732, 0.3748, 0.4741, 0.3939, 0.4586, 0.3946, 0.4395, 0.3806, 0.4576, 0.3771, 0.4586, 0.3946, 0.4441, 0.3975, 0.5049, 0.3928, 0.5196, 0.3951, 0.5281, 0.4703, 0.51, 0.4669, 0.4896, 0.3924, 0.5049, 0.3928, 0.51, 0.4669, 0.4929, 0.4652, 0.4741, 0.3939, 0.4896, 0.3924, 0.4929, 0.4652, 0.4758, 0.4647, 0.4586, 0.3946, 0.4741, 0.3939, 0.4758, 0.4647, 0.4585, 0.466, 0.4441, 0.3975, 0.4586, 0.3946, 0.4585, 0.466, 0.4403, 0.4689, 0.51, 0.4669, 0.5281, 0.4703, 0.5189, 0.4934, 0.5058, 0.4915, 0.4929, 0.4652, 0.51, 0.4669, 0.5058, 0.4915, 0.4918, 0.4908, 0.4758, 0.4647, 0.4929, 0.4652, 0.4918, 0.4908, 0.4773, 0.4911, 0.4585, 0.466, 0.4758, 0.4647, 0.4773, 0.4911, 0.4632, 0.4913, 0.4403, 0.4689, 0.4585, 0.466, 0.4632, 0.4913, 0.4501, 0.4928, 0.5058, 0.4915, 0.5189, 0.4934, 0.5053, 0.5739, 0.4918, 0.4908, 0.5058, 0.4915, 0.4953, 0.5711, 0.4773, 0.4911, 0.4918, 0.4908, 0.4858, 0.5696, 0.4632, 0.4913, 0.4773, 0.4911, 0.4759, 0.5707, 0.4501, 0.4928, 0.4632, 0.4913, 0.4649, 0.5742, 0.6451, 0.7283, 0.7127, 0.6353, 0.7071, 0.7075, 0.6891, 0.9339, 0.6215, 0.8409, 0.6885, 0.8685, 0.8982, 0.9556, 0.7888, 0.9912, 0.8358, 0.936, 0.9835, 0.7635, 0.9835, 0.8785, 0.9455, 0.8167, 0.827, 0.623, 0.9364, 0.6585, 0.866, 0.6755, 0.6451, 0.7283, 0.7071, 0.7075, 0.6713, 0.7883, 0.6891, 0.9339, 0.6885, 0.8685, 0.7542, 0.9275, 0.8982, 0.9556, 0.8358, 0.936, 0.9122, 0.8918, 0.9835, 0.7635, 0.9455, 0.8167, 0.927, 0.7304, 0.827, 0.623, 0.866, 0.6755, 0.7782, 0.6664, 0.7158, 0.8207, 0.728, 0.7651, 0.7622, 0.8108, 0.7988, 0.8953, 0.7497, 0.8665, 0.8037, 0.848, 0.8953, 0.8394, 0.8527, 0.8771, 0.8519, 0.8201, 0.872, 0.7303, 0.8948, 0.7824, 0.8403, 0.7656, 0.761, 0.7188, 0.8177, 0.7132, 0.7848, 0.7599, 0.7071, 0.7075, 0.7782, 0.6664, 0.761, 0.7188, 0.7071, 0.7075, 0.7127, 0.6353, 0.7782, 0.6664, 0.7127, 0.6353, 0.827, 0.623, 0.7782, 0.6664, 0.6885, 0.8685, 0.6713, 0.7883, 0.7158, 0.8207, 0.6885, 0.8685, 0.6215, 0.8409, 0.6713, 0.7883, 0.6215, 0.8409, 0.6451, 0.7283, 0.6713, 0.7883, 0.8358, 0.936, 0.7542, 0.9275, 0.7988, 0.8953, 0.8358, 0.936, 0.7888, 0.9912, 0.7542, 0.9275, 0.7888, 0.9912, 0.6891, 0.9339, 0.7542, 0.9275, 0.9455, 0.8167, 0.9122, 0.8918, 0.8953, 0.8394, 0.9455, 0.8167, 0.9835, 0.8785, 0.9122, 0.8918, 0.9835, 0.8785, 0.8982, 0.9556, 0.9122, 0.8918, 0.866, 0.6755, 0.927, 0.7304, 0.872, 0.7303, 0.866, 0.6755, 0.9364, 0.6585, 0.927, 0.7304, 0.9364, 0.6585, 0.9835, 0.7635, 0.927, 0.7304, 0.6713, 0.7883, 0.728, 0.7651, 0.7158, 0.8207, 0.6713, 0.7883, 0.7071, 0.7075, 0.728, 0.7651, 0.7071, 0.7075, 0.761, 0.7188, 0.728, 0.7651, 0.7542, 0.9275, 0.7497, 0.8665, 0.7988, 0.8953, 0.7542, 0.9275, 0.6885, 0.8685, 0.7497, 0.8665, 0.6885, 0.8685, 0.7158, 0.8207, 0.7497, 0.8665, 0.9122, 0.8918, 0.8527, 0.8771, 0.8953, 0.8394, 0.9122, 0.8918, 0.8358, 0.936, 0.8527, 0.8771, 0.8358, 0.936, 0.7988, 0.8953, 0.8527, 0.8771, 0.927, 0.7304, 0.8948, 0.7824, 0.872, 0.7303, 0.927, 0.7304, 0.9455, 0.8167, 0.8948, 0.7824, 0.9455, 0.8167, 0.8953, 0.8394, 0.8948, 0.7824, 0.7782, 0.6664, 0.8177, 0.7132, 0.761, 0.7188, 0.7782, 0.6664, 0.866, 0.6755, 0.8177, 0.7132, 0.866, 0.6755, 0.872, 0.7303, 0.8177, 0.7132, 0.7622, 0.8108, 0.7848, 0.7599, 0.8086, 0.8009, 0.7622, 0.8108, 0.728, 0.7651, 0.7848, 0.7599, 0.728, 0.7651, 0.761, 0.7188, 0.7848, 0.7599, 0.8037, 0.848, 0.7622, 0.8108, 0.8086, 0.8009, 0.8037, 0.848, 0.7497, 0.8665, 0.7622, 0.8108, 0.7497, 0.8665, 0.7158, 0.8207, 0.7622, 0.8108, 0.8519, 0.8201, 0.8037, 0.848, 0.8086, 0.8009, 0.8519, 0.8201, 0.8527, 0.8771, 0.8037, 0.848, 0.8527, 0.8771, 0.7988, 0.8953, 0.8037, 0.848, 0.8403, 0.7656, 0.8519, 0.8201, 0.8086, 0.8009, 0.8403, 0.7656, 0.8948, 0.7824, 0.8519, 0.8201, 0.8948, 0.7824, 0.8953, 0.8394, 0.8519, 0.8201, 0.7848, 0.7599, 0.8403, 0.7656, 0.8086, 0.8009, 0.7848, 0.7599, 0.8177, 0.7132, 0.8403, 0.7656, 0.8177, 0.7132, 0.872, 0.7303, 0.8403, 0.7656, 0.6451, 0.7283, 0.7071, 0.7075, 0.7127, 0.6353, 0.6891, 0.9339, 0.6885, 0.8685, 0.6215, 0.8409, 0.8982, 0.9556, 0.8358, 0.936, 0.7888, 0.9912, 0.9835, 0.7635, 0.9455, 0.8167, 0.9835, 0.8785, 0.827, 0.623, 0.866, 0.6755, 0.9364, 0.6585, 0.6451, 0.7283, 0.6713, 0.7883, 0.7071, 0.7075, 0.6891, 0.9339, 0.7542, 0.9275, 0.6885, 0.8685, 0.8982, 0.9556, 0.9122, 0.8918, 0.8358, 0.936, 0.9835, 0.7635, 0.927, 0.7304, 0.9455, 0.8167, 0.827, 0.623, 0.7782, 0.6664, 0.866, 0.6755, 0.7158, 0.8207, 0.7622, 0.8108, 0.728, 0.7651, 0.7988, 0.8953, 0.8037, 0.848, 0.7497, 0.8665, 0.8953, 0.8394, 0.8519, 0.8201, 0.8527, 0.8771, 0.872, 0.7303, 0.8403, 0.7656, 0.8948, 0.7824, 0.761, 0.7188, 0.7848, 0.7599, 0.8177, 0.7132, 0.7071, 0.7075, 0.761, 0.7188, 0.7782, 0.6664, 0.7071, 0.7075, 0.7782, 0.6664, 0.7127, 0.6353, 0.7127, 0.6353, 0.7782, 0.6664, 0.827, 0.623, 0.6885, 0.8685, 0.7158, 0.8207, 0.6713, 0.7883, 0.6885, 0.8685, 0.6713, 0.7883, 0.6215, 0.8409, 0.6215, 0.8409, 0.6713, 0.7883, 0.6451, 0.7283, 0.8358, 0.936, 0.7988, 0.8953, 0.7542, 0.9275, 0.8358, 0.936, 0.7542, 0.9275, 0.7888, 0.9912, 0.7888, 0.9912, 0.7542, 0.9275, 0.6891, 0.9339, 0.9455, 0.8167, 0.8953, 0.8394, 0.9122, 0.8918, 0.9455, 0.8167, 0.9122, 0.8918, 0.9835, 0.8785, 0.9835, 0.8785, 0.9122, 0.8918, 0.8982, 0.9556, 0.866, 0.6755, 0.872, 0.7303, 0.927, 0.7304, 0.866, 0.6755, 0.927, 0.7304, 0.9364, 0.6585, 0.9364, 0.6585, 0.927, 0.7304, 0.9835, 0.7635, 0.6713, 0.7883, 0.7158, 0.8207, 0.728, 0.7651, 0.6713, 0.7883, 0.728, 0.7651, 0.7071, 0.7075, 0.7071, 0.7075, 0.728, 0.7651, 0.761, 0.7188, 0.7542, 0.9275, 0.7988, 0.8953, 0.7497, 0.8665, 0.7542, 0.9275, 0.7497, 0.8665, 0.6885, 0.8685, 0.6885, 0.8685, 0.7497, 0.8665, 0.7158, 0.8207, 0.9122, 0.8918, 0.8953, 0.8394, 0.8527, 0.8771, 0.9122, 0.8918, 0.8527, 0.8771, 0.8358, 0.936, 0.8358, 0.936, 0.8527, 0.8771, 0.7988, 0.8953, 0.927, 0.7304, 0.872, 0.7303, 0.8948, 0.7824, 0.927, 0.7304, 0.8948, 0.7824, 0.9455, 0.8167, 0.9455, 0.8167, 0.8948, 0.7824, 0.8953, 0.8394, 0.7782, 0.6664, 0.761, 0.7188, 0.8177, 0.7132, 0.7782, 0.6664, 0.8177, 0.7132, 0.866, 0.6755, 0.866, 0.6755, 0.8177, 0.7132, 0.872, 0.7303, 0.7622, 0.8108, 0.8086, 0.8009, 0.7848, 0.7599, 0.7622, 0.8108, 0.7848, 0.7599, 0.728, 0.7651, 0.728, 0.7651, 0.7848, 0.7599, 0.761, 0.7188, 0.8037, 0.848, 0.8086, 0.8009, 0.7622, 0.8108, 0.8037, 0.848, 0.7622, 0.8108, 0.7497, 0.8665, 0.7497, 0.8665, 0.7622, 0.8108, 0.7158, 0.8207, 0.8519, 0.8201, 0.8086, 0.8009, 0.8037, 0.848, 0.8519, 0.8201, 0.8037, 0.848, 0.8527, 0.8771, 0.8527, 0.8771, 0.8037, 0.848, 0.7988, 0.8953, 0.8403, 0.7656, 0.8086, 0.8009, 0.8519, 0.8201, 0.8403, 0.7656, 0.8519, 0.8201, 0.8948, 0.7824, 0.8948, 0.7824, 0.8519, 0.8201, 0.8953, 0.8394, 0.7848, 0.7599, 0.8086, 0.8009, 0.8403, 0.7656, 0.7848, 0.7599, 0.8403, 0.7656, 0.8177, 0.7132, 0.8177, 0.7132, 0.8403, 0.7656, 0.872, 0.7303, 0.2259, 0.878, 0.2557, 0.7633, 0.3507, 0.7633, 0.3269, 0.878, 0.2223, 0.878, 0.2529, 0.7633, 0.1801, 0.7633, 0.1582, 0.878, 0.1179, 0.878, 0.127, 0.7633, 0.07386, 0.7633, 0.07752, 0.878, 0.1191, 0.878, 0.1274, 0.7633, 0.181, 0.7633, 0.1607, 0.878, 0.186, 0.9922, 0.1923, 0.9881, 0.1489, 0.9906, 0.144, 0.9951, 0.1923, 0.9881, 0.2291, 0.878, 0.1646, 0.878, 0.1489, 0.9906, 0.2291, 0.878, 0.2223, 0.878, 0.1582, 0.878, 0.1646, 0.878, 0.144, 0.9951, 0.1489, 0.9906, 0.08141, 0.9882, 0.08109, 0.9938, 0.1126, 0.9944, 0.1489, 0.9906, 0.1646, 0.878, 0.1201, 0.878, 0.07558, 0.878, 0.08141, 0.9882, 0.1201, 0.878, 0.1179, 0.878, 0.07752, 0.878, 0.07558, 0.878, 0.1138, 0.9947, 0.1164, 0.9896, 0.1514, 0.991, 0.1466, 0.9956, 0.08141, 0.9882, 0.07558, 0.878, 0.1672, 0.878, 0.1514, 0.991, 0.1164, 0.9896, 0.07558, 0.878, 0.07752, 0.878, 0.1191, 0.878, 0.1607, 0.878, 0.1672, 0.878, 0.19, 0.993, 0.1963, 0.9888, 0.2562, 0.9791, 0.2513, 0.983, 0.1963, 0.9888, 0.2327, 0.878, 0.3286, 0.878, 0.2562, 0.9791, 0.2327, 0.878, 0.2259, 0.878, 0.3269, 0.878, 0.3286, 0.878, 0.2466, 0.5865, 0.2372, 0.4067, 0.3109, 0.4067, 0.35, 0.5865, 0.2456, 0.5865, 0.2389, 0.4067, 0.1787, 0.4067, 0.172, 0.5865, 0.1266, 0.5865, 0.1315, 0.4067, 0.08438, 0.4067, 0.08124, 0.5865, 0.1264, 0.5865, 0.1303, 0.4067, 0.1763, 0.4067, 0.1716, 0.5865, 0.2615, 0.7633, 0.2586, 0.5865, 0.1837, 0.5865, 0.1875, 0.7633, 0.2586, 0.5865, 0.2456, 0.5865, 0.172, 0.5865, 0.1837, 0.5865, 0.1363, 0.7633, 0.13, 0.5865, 0.07629, 0.5865, 0.08516, 0.7633, 0.13, 0.5865, 0.1266, 0.5865, 0.08124, 0.5865, 0.07629, 0.5865, 0.1274, 0.7633, 0.1367, 0.7633, 0.1882, 0.7633, 0.181, 0.7633, 0.1367, 0.7633, 0.1299, 0.5865, 0.1834, 0.5865, 0.1882, 0.7633, 0.1299, 0.5865, 0.1264, 0.5865, 0.1716, 0.5865, 0.1834, 0.5865, 0.2557, 0.7633, 0.2643, 0.7633, 0.3597, 0.7633, 0.3507, 0.7633, 0.2643, 0.7633, 0.2596, 0.5865, 0.3582, 0.5865, 0.3597, 0.7633, 0.2596, 0.5865, 0.2466, 0.5865, 0.35, 0.5865, 0.3582, 0.5865, 0.127, 0.7633, 0.1363, 0.7633, 0.08516, 0.7633, 0.07386, 0.7633, 0.2529, 0.7633, 0.2615, 0.7633, 0.1875, 0.7633, 0.1801, 0.7633, 0.1607, 0.878, 0.181, 0.7633, 0.2557, 0.7633, 0.2259, 0.878, 0.323, 0.878, 0.3481, 0.7633, 0.2529, 0.7633, 0.2223, 0.878, 0.247, 0.9825, 0.2519, 0.9786, 0.1923, 0.9881, 0.186, 0.9922, 0.2519, 0.9786, 0.3247, 0.878, 0.2291, 0.878, 0.1923, 0.9881, 0.3247, 0.878, 0.323, 0.878, 0.2223, 0.878, 0.2291, 0.878, 0.1466, 0.9956, 0.1514, 0.991, 0.1963, 0.9888, 0.19, 0.993, 0.1514, 0.991, 0.1672, 0.878, 0.2327, 0.878, 0.1963, 0.9888, 0.1672, 0.878, 0.1607, 0.878, 0.2259, 0.878, 0.2327, 0.878, 0.1716, 0.5865, 0.1763, 0.4067, 0.2372, 0.4067, 0.2466, 0.5865, 0.3494, 0.5865, 0.3129, 0.4067, 0.2389, 0.4067, 0.2456, 0.5865, 0.3572, 0.7633, 0.3574, 0.5865, 0.2586, 0.5865, 0.2615, 0.7633, 0.3574, 0.5865, 0.3494, 0.5865, 0.2456, 0.5865, 0.2586, 0.5865, 0.181, 0.7633, 0.1882, 0.7633, 0.2643, 0.7633, 0.2557, 0.7633, 0.1882, 0.7633, 0.1834, 0.5865, 0.2596, 0.5865, 0.2643, 0.7633, 0.1834, 0.5865, 0.1716, 0.5865, 0.2466, 0.5865, 0.2596, 0.5865, 0.3481, 0.7633, 0.3572, 0.7633, 0.2615, 0.7633, 0.2529, 0.7633, 0.3572, 0.7633, 0.3678, 0.7633, 0.3677, 0.5865, 0.3574, 0.5865, 0.3507, 0.7633, 0.3612, 0.7633, 0.3379, 0.878, 0.3269, 0.878, 0.3286, 0.878, 0.3367, 0.878, 0.2607, 0.9818, 0.2562, 0.9791, 0.3494, 0.5865, 0.3604, 0.5865, 0.3222, 0.4067, 0.3129, 0.4067, 0.2519, 0.9786, 0.2563, 0.9813, 0.3327, 0.878, 0.3247, 0.878, 0.323, 0.878, 0.334, 0.878, 0.3585, 0.7633, 0.3481, 0.7633, 0.3597, 0.7633, 0.3704, 0.7633, 0.3612, 0.7633, 0.3507, 0.7633, 0.3582, 0.5865, 0.3686, 0.5865, 0.3704, 0.7633, 0.3597, 0.7633, 0.3269, 0.878, 0.3379, 0.878, 0.3367, 0.878, 0.3286, 0.878, 0.3574, 0.5865, 0.3677, 0.5865, 0.3604, 0.5865, 0.3494, 0.5865, 0.247, 0.9825, 0.251, 0.9858, 0.2563, 0.9813, 0.2519, 0.9786, 0.2562, 0.9791, 0.2607, 0.9818, 0.2554, 0.9864, 0.2513, 0.983, 0.3247, 0.878, 0.3327, 0.878, 0.334, 0.878, 0.323, 0.878, 0.3109, 0.4067, 0.3202, 0.4067, 0.361, 0.5865, 0.35, 0.5865, 0.3481, 0.7633, 0.3585, 0.7633, 0.3678, 0.7633, 0.3572, 0.7633, 0.35, 0.5865, 0.361, 0.5865, 0.3686, 0.5865, 0.3582, 0.5865, 0.3109, 0.4067, 0.3004, 0.4067, 0.3094, 0.4067, 0.3202, 0.4067, 0.3222, 0.4067, 0.3117, 0.4067, 0.3026, 0.4067, 0.3129, 0.4067, 0.1763, 0.4067, 0.1665, 0.4067, 0.2249, 0.4067, 0.2372, 0.4067, 0.2389, 0.4067, 0.2267, 0.4067, 0.169, 0.4067, 0.1787, 0.4067, 0.1315, 0.4067, 0.1287, 0.4067, 0.08834, 0.4067, 0.08438, 0.4067, 0.1303, 0.4067, 0.1274, 0.4067, 0.1665, 0.4067, 0.1763, 0.4067, 0.2372, 0.4067, 0.2249, 0.4067, 0.3004, 0.4067, 0.3109, 0.4067, 0.3129, 0.4067, 0.3026, 0.4067, 0.2267, 0.4067, 0.2389, 0.4067, 0.3004, 0.4067, 0.1365, 0.2874, 0.3094, 0.4067, 0.3117, 0.4067, 0.197, 0.2874, 0.3026, 0.4067, 0.1665, 0.4067, 0.1269, 0.347, 0.08739, 0.2874, 0.2249, 0.4067, 0.2267, 0.4067, 0.1508, 0.2874, 0.1599, 0.347, 0.169, 0.4067, 0.1475, 0.347, 0.1261, 0.2874, 0.08834, 0.4067, 0.1287, 0.4067, 0.1274, 0.4067, 0.1294, 0.347, 0.1665, 0.4067, 0.2249, 0.4067, 0.112, 0.2874, 0.3004, 0.4067, 0.3026, 0.4067, 0.1756, 0.2874, 0.2267, 0.4067, 0.1582, 0.878, 0.1801, 0.7633, 0.127, 0.7633, 0.1179, 0.878, 0.07752, 0.878, 0.07386, 0.7633, 0.1274, 0.7633, 0.1191, 0.878, 0.1646, 0.878, 0.1582, 0.878, 0.1179, 0.878, 0.1201, 0.878, 0.08109, 0.9938, 0.08141, 0.9882, 0.1164, 0.9896, 0.1138, 0.9947, 0.172, 0.5865, 0.1787, 0.4067, 0.1315, 0.4067, 0.1266, 0.5865, 0.08124, 0.5865, 0.08438, 0.4067, 0.1303, 0.4067, 0.1264, 0.5865, 0.1875, 0.7633, 0.1837, 0.5865, 0.13, 0.5865, 0.1363, 0.7633, 0.1837, 0.5865, 0.172, 0.5865, 0.1266, 0.5865, 0.13, 0.5865, 0.07386, 0.7633, 0.08516, 0.7633, 0.1367, 0.7633, 0.1274, 0.7633, 0.08516, 0.7633, 0.07629, 0.5865, 0.1299, 0.5865, 0.1367, 0.7633, 0.07629, 0.5865, 0.08124, 0.5865, 0.1264, 0.5865, 0.1299, 0.5865, 0.1801, 0.7633, 0.1875, 0.7633, 0.1363, 0.7633, 0.127, 0.7633, 0.1787, 0.4067, 0.169, 0.4067, 0.1287, 0.4067, 0.1315, 0.4067, 0.08438, 0.4067, 0.08834, 0.4067, 0.1274, 0.4067, 0.1303, 0.4067, 0.169, 0.4067, 0.1475, 0.347, 0.1287, 0.4067, 0.08834, 0.4067, 0.09233, 0.2874, 0.1294, 0.347, 0.1274, 0.4067, 0.4887, 0.2349, 0.4645, 0.2489, 0.477, 0.2496, 0.4927, 0.2351, 0.4927, 0.2351, 0.477, 0.2496, 0.5097, 0.2512, 0.5031, 0.2356, 0.5031, 0.2356, 0.5097, 0.2512, 0.5185, 0.2494, 0.5178, 0.2437, 0.5178, 0.2437, 0.5185, 0.2494, 0.4882, 0.2394, 0.4791, 0.2318, 0.4791, 0.2318, 0.4882, 0.2394, 0.4599, 0.2378, 0.4751, 0.2319, 0.4751, 0.2319, 0.4599, 0.2378, 0.4882, 0.2394, 0.4791, 0.2318, 0.4791, 0.2318, 0.4882, 0.2394, 0.5185, 0.2494, 0.5178, 0.2437, 0.5178, 0.2437, 0.5185, 0.2494, 0.5097, 0.2512, 0.5031, 0.2356, 0.5031, 0.2356, 0.5097, 0.2512, 0.477, 0.2496, 0.4927, 0.2351, 0.4927, 0.2351, 0.477, 0.2496, 0.4645, 0.2489, 0.4887, 0.2349, 0.4645, 0.2489, 0.4685, 0.2615, 0.482, 0.2622, 0.477, 0.2496, 0.477, 0.2496, 0.482, 0.2622, 0.5175, 0.264, 0.5097, 0.2512, 0.5097, 0.2512, 0.5175, 0.264, 0.5195, 0.2579, 0.5185, 0.2494, 0.5185, 0.2494, 0.5195, 0.2579, 0.4896, 0.2518, 0.4882, 0.2394, 0.4882, 0.2394, 0.4896, 0.2518, 0.4442, 0.2503, 0.4599, 0.2378, 0.4599, 0.2378, 0.4442, 0.2503, 0.4896, 0.2518, 0.4882, 0.2394, 0.4882, 0.2394, 0.4896, 0.2518, 0.5195, 0.2579, 0.5185, 0.2494, 0.5185, 0.2494, 0.5195, 0.2579, 0.5175, 0.264, 0.5097, 0.2512, 0.5097, 0.2512, 0.5175, 0.264, 0.482, 0.2622, 0.477, 0.2496, 0.477, 0.2496, 0.482, 0.2622, 0.4685, 0.2615, 0.4645, 0.2489, 0.4685, 0.2615, 0.466, 0.2736, 0.4813, 0.2762, 0.482, 0.2622, 0.482, 0.2622, 0.4813, 0.2762, 0.5213, 0.2828, 0.5175, 0.264, 0.5175, 0.264, 0.5213, 0.2828, 0.5217, 0.2762, 0.5195, 0.2579, 0.5195, 0.2579, 0.5217, 0.2762, 0.4927, 0.2807, 0.4896, 0.2518, 0.4896, 0.2518, 0.4927, 0.2807, 0.427, 0.2812, 0.4442, 0.2503, 0.4442, 0.2503, 0.427, 0.2812, 0.4927, 0.2807, 0.4896, 0.2518, 0.4896, 0.2518, 0.4927, 0.2807, 0.5217, 0.2762, 0.5195, 0.2579, 0.5195, 0.2579, 0.5217, 0.2762, 0.5213, 0.2828, 0.5175, 0.264, 0.5175, 0.264, 0.5213, 0.2828, 0.4813, 0.2762, 0.482, 0.2622, 0.482, 0.2622, 0.4813, 0.2762, 0.466, 0.2736, 0.4685, 0.2615, 0.466, 0.2736, 0.4687, 0.3109, 0.484, 0.308, 0.4813, 0.2762, 0.4813, 0.2762, 0.484, 0.308, 0.5239, 0.3004, 0.5213, 0.2828, 0.5213, 0.2828, 0.5239, 0.3004, 0.5259, 0.3115, 0.5217, 0.2762, 0.5217, 0.2762, 0.5259, 0.3115, 0.496, 0.3112, 0.4927, 0.2807, 0.4927, 0.2807, 0.496, 0.3112, 0.4279, 0.3117, 0.427, 0.2812, 0.427, 0.2812, 0.4279, 0.3117, 0.496, 0.3112, 0.4927, 0.2807, 0.4927, 0.2807, 0.496, 0.3112, 0.5259, 0.3115, 0.5217, 0.2762, 0.5217, 0.2762, 0.5259, 0.3115, 0.5239, 0.3004, 0.5213, 0.2828, 0.5213, 0.2828, 0.5239, 0.3004, 0.484, 0.308, 0.4813, 0.2762, 0.4813, 0.2762, 0.484, 0.308, 0.4687, 0.3109, 0.466, 0.2736, 0.4687, 0.3109, 0.4573, 0.3477, 0.4733, 0.3447, 0.484, 0.308, 0.484, 0.308, 0.4733, 0.3447, 0.5151, 0.3367, 0.5239, 0.3004, 0.5239, 0.3004, 0.5151, 0.3367, 0.5298, 0.3436, 0.5259, 0.3115, 0.5259, 0.3115, 0.5298, 0.3436, 0.4995, 0.3434, 0.496, 0.3112, 0.496, 0.3112, 0.4995, 0.3434, 0.4224, 0.344, 0.4279, 0.3117, 0.4279, 0.3117, 0.4224, 0.344, 0.4995, 0.3434, 0.496, 0.3112, 0.496, 0.3112, 0.4995, 0.3434, 0.5298, 0.3436, 0.5259, 0.3115, 0.5259, 0.3115, 0.5298, 0.3436, 0.5151, 0.3367, 0.5239, 0.3004, 0.5239, 0.3004, 0.5151, 0.3367, 0.4733, 0.3447, 0.484, 0.308, 0.484, 0.308, 0.4733, 0.3447, 0.4573, 0.3477, 0.4687, 0.3109, 0.4573, 0.3477, 0.4694, 0.3794, 0.4842, 0.3766, 0.4733, 0.3447, 0.4733, 0.3447, 0.4842, 0.3766, 0.5231, 0.3692, 0.5151, 0.3367, 0.5151, 0.3367, 0.5231, 0.3692, 0.5337, 0.3768, 0.5298, 0.3436, 0.5298, 0.3436, 0.5337, 0.3768, 0.5031, 0.3766, 0.4995, 0.3434, 0.4995, 0.3434, 0.5031, 0.3766, 0.4256, 0.3763, 0.4224, 0.344, 0.4224, 0.344, 0.4256, 0.3763, 0.5031, 0.3766, 0.4995, 0.3434, 0.4995, 0.3434, 0.5031, 0.3766, 0.5337, 0.3768, 0.5298, 0.3436, 0.5298, 0.3436, 0.5337, 0.3768, 0.5231, 0.3692, 0.5151, 0.3367, 0.5151, 0.3367, 0.5231, 0.3692, 0.4842, 0.3766, 0.4733, 0.3447, 0.4733, 0.3447, 0.4842, 0.3766, 0.4694, 0.3794, 0.4573, 0.3477, 0.4694, 0.3794, 0.4628, 0.4317, 0.4795, 0.4285, 0.4842, 0.3766, 0.4842, 0.3766, 0.4795, 0.4285, 0.5232, 0.4202, 0.5231, 0.3692, 0.5231, 0.3692, 0.5232, 0.4202, 0.5397, 0.4266, 0.5337, 0.3768, 0.5337, 0.3768, 0.5397, 0.4266, 0.5084, 0.4264, 0.5031, 0.3766, 0.5031, 0.3766, 0.5084, 0.4264, 0.4244, 0.427, 0.4256, 0.3763, 0.4256, 0.3763, 0.4244, 0.427, 0.5084, 0.4264, 0.5031, 0.3766, 0.5031, 0.3766, 0.5084, 0.4264, 0.5397, 0.4266, 0.5337, 0.3768, 0.5337, 0.3768, 0.5397, 0.4266, 0.5232, 0.4202, 0.5231, 0.3692, 0.5231, 0.3692, 0.5232, 0.4202, 0.4795, 0.4285, 0.4842, 0.3766, 0.4842, 0.3766, 0.4795, 0.4285, 0.4628, 0.4317, 0.4694, 0.3794, 0.4628, 0.4317, 0.4644, 0.4506, 0.4813, 0.448, 0.4795, 0.4285, 0.4795, 0.4285, 0.4813, 0.448, 0.5254, 0.4411, 0.5232, 0.4202, 0.5232, 0.4202, 0.5254, 0.4411, 0.5424, 0.4493, 0.5397, 0.4266, 0.5397, 0.4266, 0.5424, 0.4493, 0.5111, 0.4507, 0.5084, 0.4264, 0.5084, 0.4264, 0.5111, 0.4507, 0.4224, 0.4521, 0.4244, 0.427, 0.4244, 0.427, 0.4224, 0.4521, 0.5111, 0.4507, 0.5084, 0.4264, 0.5084, 0.4264, 0.5111, 0.4507, 0.5424, 0.4493, 0.5397, 0.4266, 0.5397, 0.4266, 0.5424, 0.4493, 0.5254, 0.4411, 0.5232, 0.4202, 0.5232, 0.4202, 0.5254, 0.4411, 0.4813, 0.448, 0.4795, 0.4285, 0.4795, 0.4285, 0.4813, 0.448, 0.4644, 0.4506, 0.4628, 0.4317, 0.4644, 0.4506, 0.4667, 0.4799, 0.4835, 0.4773, 0.4813, 0.448, 0.4813, 0.448, 0.4835, 0.4773, 0.5276, 0.4704, 0.5254, 0.4411, 0.5254, 0.4411, 0.5276, 0.4704, 0.5459, 0.4784, 0.5424, 0.4493, 0.5424, 0.4493, 0.5459, 0.4784, 0.5142, 0.4798, 0.5111, 0.4507, 0.5111, 0.4507, 0.5142, 0.4798, 0.4256, 0.4813, 0.4224, 0.4521, 0.4224, 0.4521, 0.4256, 0.4813, 0.5142, 0.4798, 0.5111, 0.4507, 0.5111, 0.4507, 0.5142, 0.4798, 0.5459, 0.4784, 0.5424, 0.4493, 0.5424, 0.4493, 0.5459, 0.4784, 0.5276, 0.4704, 0.5254, 0.4411, 0.5254, 0.4411, 0.5276, 0.4704, 0.4835, 0.4773, 0.4813, 0.448, 0.4813, 0.448, 0.4835, 0.4773, 0.4667, 0.4799, 0.4644, 0.4506, 0.4667, 0.4799, 0.4763, 0.5324, 0.4939, 0.5296, 0.4835, 0.4773, 0.4835, 0.4773, 0.4939, 0.5296, 0.5399, 0.5225, 0.5276, 0.4704, 0.5276, 0.4704, 0.5399, 0.5225, 0.5524, 0.5331, 0.5459, 0.4784, 0.5459, 0.4784, 0.5524, 0.5331, 0.5201, 0.5347, 0.5142, 0.4798, 0.5142, 0.4798, 0.5201, 0.5347, 0.438, 0.5354, 0.4256, 0.4813, 0.4256, 0.4813, 0.438, 0.5354, 0.5201, 0.5347, 0.5142, 0.4798, 0.5142, 0.4798, 0.5201, 0.5347, 0.5524, 0.5331, 0.5459, 0.4784, 0.5459, 0.4784, 0.5524, 0.5331, 0.5399, 0.5225, 0.5276, 0.4704, 0.5276, 0.4704, 0.5399, 0.5225, 0.4939, 0.5296, 0.4835, 0.4773, 0.4835, 0.4773, 0.4939, 0.5296, 0.4763, 0.5324, 0.4667, 0.4799, 0.4763, 0.5324, 0.4774, 0.5537, 0.4942, 0.5511, 0.4939, 0.5296, 0.4939, 0.5296, 0.4942, 0.5511, 0.5383, 0.5442, 0.5399, 0.5225, 0.5399, 0.5225, 0.5383, 0.5442, 0.5549, 0.554, 0.5524, 0.5331, 0.5524, 0.5331, 0.5549, 0.554, 0.5224, 0.5555, 0.5201, 0.5347, 0.5201, 0.5347, 0.5224, 0.5555, 0.4439, 0.5563, 0.438, 0.5354, 0.438, 0.5354, 0.4439, 0.5563, 0.5224, 0.5555, 0.5201, 0.5347, 0.5201, 0.5347, 0.5224, 0.5555, 0.5549, 0.554, 0.5524, 0.5331, 0.5524, 0.5331, 0.5549, 0.554, 0.5383, 0.5442, 0.5399, 0.5225, 0.5399, 0.5225, 0.5383, 0.5442, 0.4942, 0.5511, 0.4939, 0.5296, 0.4939, 0.5296, 0.4942, 0.5511, 0.4774, 0.5537, 0.4763, 0.5324, 0.4774, 0.5537, 0.4847, 0.6047, 0.5016, 0.6021, 0.4942, 0.5511, 0.4942, 0.5511, 0.5016, 0.6021, 0.5457, 0.5952, 0.5383, 0.5442, 0.5383, 0.5442, 0.5457, 0.5952, 0.5611, 0.6051, 0.5549, 0.554, 0.5549, 0.554, 0.5611, 0.6051, 0.5279, 0.6067, 0.5224, 0.5555, 0.5224, 0.5555, 0.5279, 0.6067, 0.4462, 0.6078, 0.4439, 0.5563, 0.4439, 0.5563, 0.4462, 0.6078, 0.5279, 0.6067, 0.5224, 0.5555, 0.5224, 0.5555, 0.5279, 0.6067, 0.5611, 0.6051, 0.5549, 0.554, 0.5549, 0.554, 0.5611, 0.6051, 0.5457, 0.5952, 0.5383, 0.5442, 0.5383, 0.5442, 0.5457, 0.5952, 0.5016, 0.6021, 0.4942, 0.5511, 0.4942, 0.5511, 0.5016, 0.6021, 0.4847, 0.6047, 0.4774, 0.5537, 0.4847, 0.6047, 0.4834, 0.6522, 0.5003, 0.6496, 0.5016, 0.6021, 0.5016, 0.6021, 0.5003, 0.6496, 0.5444, 0.6427, 0.5457, 0.5952, 0.5457, 0.5952, 0.5444, 0.6427, 0.5666, 0.6512, 0.5611, 0.6051, 0.5611, 0.6051, 0.5666, 0.6512, 0.5329, 0.6528, 0.5279, 0.6067, 0.5279, 0.6067, 0.5329, 0.6528, 0.4563, 0.6542, 0.4462, 0.6078, 0.4462, 0.6078, 0.4563, 0.6542, 0.5329, 0.6528, 0.5279, 0.6067, 0.5279, 0.6067, 0.5329, 0.6528, 0.5666, 0.6512, 0.5611, 0.6051, 0.5611, 0.6051, 0.5666, 0.6512, 0.5444, 0.6427, 0.5457, 0.5952, 0.5457, 0.5952, 0.5444, 0.6427, 0.5003, 0.6496, 0.5016, 0.6021, 0.5016, 0.6021, 0.5003, 0.6496, 0.4834, 0.6522, 0.4847, 0.6047, 0.4834, 0.6522, 0.4788, 0.7076, 0.4965, 0.7048, 0.5003, 0.6496, 0.5003, 0.6496, 0.4965, 0.7048, 0.543, 0.6976, 0.5444, 0.6427, 0.5444, 0.6427, 0.543, 0.6976, 0.573, 0.7045, 0.5666, 0.6512, 0.5666, 0.6512, 0.573, 0.7045, 0.5387, 0.7063, 0.5329, 0.6528, 0.5329, 0.6528, 0.5387, 0.7063, 0.4616, 0.7081, 0.4563, 0.6542, 0.4563, 0.6542, 0.4616, 0.7081, 0.5387, 0.7063, 0.5329, 0.6528, 0.5329, 0.6528, 0.5387, 0.7063, 0.573, 0.7045, 0.5666, 0.6512, 0.5666, 0.6512, 0.573, 0.7045, 0.543, 0.6976, 0.5444, 0.6427, 0.5444, 0.6427, 0.543, 0.6976, 0.4965, 0.7048, 0.5003, 0.6496, 0.5003, 0.6496, 0.4965, 0.7048, 0.4788, 0.7076, 0.4834, 0.6522, 0.4788, 0.7076, 0.5029, 0.7473, 0.5165, 0.7452, 0.4965, 0.7048, 0.4965, 0.7048, 0.5165, 0.7452, 0.5522, 0.7396, 0.543, 0.6976, 0.543, 0.6976, 0.5522, 0.7396, 0.578, 0.7468, 0.573, 0.7045, 0.573, 0.7045, 0.578, 0.7468, 0.5432, 0.7483, 0.5387, 0.7063, 0.5387, 0.7063, 0.5432, 0.7483, 0.4938, 0.7501, 0.4616, 0.7081, 0.4616, 0.7081, 0.4938, 0.7501, 0.5432, 0.7483, 0.5387, 0.7063, 0.5387, 0.7063, 0.5432, 0.7483, 0.578, 0.7468, 0.573, 0.7045, 0.573, 0.7045, 0.578, 0.7468, 0.5522, 0.7396, 0.543, 0.6976, 0.543, 0.6976, 0.5522, 0.7396, 0.5165, 0.7452, 0.4965, 0.7048, 0.4965, 0.7048, 0.5165, 0.7452, 0.5029, 0.7473, 0.4788, 0.7076, 0.5029, 0.7473, 0.5031, 0.7703, 0.5164, 0.7682, 0.5165, 0.7452, 0.5165, 0.7452, 0.5164, 0.7682, 0.5515, 0.7628, 0.5522, 0.7396, 0.5522, 0.7396, 0.5515, 0.7628, 0.5807, 0.7692, 0.578, 0.7468, 0.578, 0.7468, 0.5807, 0.7692, 0.5457, 0.7707, 0.5432, 0.7483, 0.5432, 0.7483, 0.5457, 0.7707, 0.5005, 0.7727, 0.4938, 0.7501, 0.4938, 0.7501, 0.5005, 0.7727, 0.5457, 0.7707, 0.5432, 0.7483, 0.5432, 0.7483, 0.5457, 0.7707, 0.5807, 0.7692, 0.578, 0.7468, 0.578, 0.7468, 0.5807, 0.7692, 0.5515, 0.7628, 0.5522, 0.7396, 0.5522, 0.7396, 0.5515, 0.7628, 0.5164, 0.7682, 0.5165, 0.7452, 0.5165, 0.7452, 0.5164, 0.7682, 0.5031, 0.7703, 0.5029, 0.7473, 0.5031, 0.7703, 0.543, 0.7836, 0.5487, 0.7827, 0.5164, 0.7682, 0.5164, 0.7682, 0.5487, 0.7827, 0.5635, 0.7804, 0.5515, 0.7628, 0.5515, 0.7628, 0.5635, 0.7804, 0.5829, 0.7878, 0.5807, 0.7692, 0.5807, 0.7692, 0.5829, 0.7878, 0.5476, 0.7887, 0.5457, 0.7707, 0.5457, 0.7707, 0.5476, 0.7887, 0.5453, 0.7905, 0.5005, 0.7727, 0.5005, 0.7727, 0.5453, 0.7905, 0.5476, 0.7887, 0.5457, 0.7707, 0.5457, 0.7707, 0.5476, 0.7887, 0.5829, 0.7878, 0.5807, 0.7692, 0.5807, 0.7692, 0.5829, 0.7878, 0.5635, 0.7804, 0.5515, 0.7628, 0.5515, 0.7628, 0.5635, 0.7804, 0.5487, 0.7827, 0.5164, 0.7682, 0.5164, 0.7682, 0.5487, 0.7827, 0.543, 0.7836, 0.5031, 0.7703, 0.543, 0.7836, 0.5631, 0.7885, 0.5647, 0.7883, 0.5487, 0.7827, 0.5487, 0.7827, 0.5647, 0.7883, 0.5689, 0.7876, 0.5635, 0.7804, 0.5635, 0.7804, 0.5689, 0.7876, 0.5754, 0.7974, 0.5829, 0.7878, 0.5829, 0.7878, 0.5754, 0.7974, 0.5712, 0.7975, 0.5476, 0.7887, 0.5476, 0.7887, 0.5712, 0.7975, 0.5695, 0.7976, 0.5453, 0.7905, 0.5453, 0.7905, 0.5695, 0.7976, 0.5712, 0.7975, 0.5476, 0.7887, 0.5476, 0.7887, 0.5712, 0.7975, 0.5754, 0.7974, 0.5829, 0.7878, 0.5829, 0.7878, 0.5754, 0.7974, 0.5689, 0.7876, 0.5635, 0.7804, 0.5635, 0.7804, 0.5689, 0.7876, 0.5647, 0.7883, 0.5487, 0.7827, 0.5487, 0.7827, 0.5647, 0.7883, 0.5631, 0.7885, 0.543, 0.7836, 0.2178, 0.3705, 0.2014, 0.4006, 0.1718, 0.3885, 0.2039, 0.3554, 0.2014, 0.4006, 0.1955, 0.4381, 0.1601, 0.4398, 0.1718, 0.3885, 0.1955, 0.4381, 0.202, 0.4749, 0.1749, 0.4885, 0.1601, 0.4398, 0.202, 0.4749, 0.2177, 0.5034, 0.2051, 0.5178, 0.1749, 0.4885, 0.2039, 0.3554, 0.1718, 0.3885, 0.1294, 0.3618, 0.1934, 0.3249, 0.1718, 0.3885, 0.1601, 0.4398, 0.1051, 0.4442, 0.1294, 0.3618, 0.1601, 0.4398, 0.1749, 0.4885, 0.1051, 0.4442, 0.1749, 0.4885, 0.2051, 0.5178, 0.1974, 0.5433, 0.1396, 0.5183, 0.2941, 0.3307, 0.3519, 0.3557, 0.3166, 0.3854, 0.2864, 0.3562, 0.3519, 0.3557, 0.3864, 0.4298, 0.3314, 0.4341, 0.3166, 0.3854, 0.3864, 0.4298, 0.3621, 0.5121, 0.3197, 0.4854, 0.3621, 0.5121, 0.2981, 0.549, 0.2876, 0.5185, 0.3197, 0.4854, 0.2864, 0.3562, 0.3166, 0.3854, 0.2895, 0.3991, 0.2738, 0.3705, 0.3166, 0.3854, 0.3314, 0.4341, 0.296, 0.4358, 0.2895, 0.3991, 0.3314, 0.4341, 0.3197, 0.4854, 0.2901, 0.4733, 0.296, 0.4358, 0.3197, 0.4854, 0.2876, 0.5185, 0.2737, 0.5034, 0.2901, 0.4733, 0.2738, 0.3705, 0.2895, 0.3991, 0.2668, 0.4053, 0.26, 0.3777, 0.2895, 0.3991, 0.296, 0.4358, 0.2692, 0.4365, 0.2668, 0.4053, 0.296, 0.4358, 0.2901, 0.4733, 0.2665, 0.468, 0.2692, 0.4365, 0.2901, 0.4733, 0.2737, 0.5034, 0.2594, 0.4961, 0.2665, 0.468, 0.26, 0.3777, 0.2668, 0.4053, 0.246, 0.4073, 0.2461, 0.3799, 0.2668, 0.4053, 0.2692, 0.4365, 0.2457, 0.437, 0.246, 0.4073, 0.2692, 0.4365, 0.2665, 0.468, 0.2455, 0.4666, 0.2665, 0.468, 0.2594, 0.4961, 0.2454, 0.494, 0.2455, 0.4666, 0.2461, 0.3799, 0.246, 0.4073, 0.225, 0.4059, 0.2321, 0.3778, 0.246, 0.4073, 0.2457, 0.437, 0.2223, 0.4374, 0.225, 0.4059, 0.2457, 0.437, 0.2455, 0.4666, 0.2223, 0.4374, 0.2455, 0.4666, 0.2454, 0.494, 0.2315, 0.4962, 0.2247, 0.4686, 0.2462, 0.3422, 0.2178, 0.3705, 0.2039, 0.3554, 0.2177, 0.5034, 0.2453, 0.5317, 0.2051, 0.5178, 0.2462, 0.3422, 0.2039, 0.3554, 0.1934, 0.3249, 0.2051, 0.5178, 0.2453, 0.5317, 0.1974, 0.5433, 0.2462, 0.3422, 0.2941, 0.3307, 0.2864, 0.3562, 0.2981, 0.549, 0.2453, 0.5317, 0.2876, 0.5185, 0.2462, 0.3422, 0.2864, 0.3562, 0.2738, 0.3705, 0.2876, 0.5185, 0.2453, 0.5317, 0.2737, 0.5034, 0.2462, 0.3422, 0.2738, 0.3705, 0.26, 0.3777, 0.2737, 0.5034, 0.2453, 0.5317, 0.2594, 0.4961, 0.2462, 0.3422, 0.26, 0.3777, 0.2461, 0.3799, 0.2594, 0.4961, 0.2453, 0.5317, 0.2454, 0.494, 0.2462, 0.3422, 0.2461, 0.3799, 0.2321, 0.3778, 0.2454, 0.494, 0.2453, 0.5317, 0.2315, 0.4962, 0.2462, 0.3422, 0.2321, 0.3778, 0.2178, 0.3705, 0.2321, 0.3778, 0.225, 0.4059, 0.2014, 0.4006, 0.2178, 0.3705, 0.225, 0.4059, 0.2223, 0.4374, 0.1955, 0.4381, 0.2014, 0.4006, 0.2223, 0.4374, 0.2247, 0.4686, 0.202, 0.4749, 0.1955, 0.4381, 0.2247, 0.4686, 0.2315, 0.4962, 0.2177, 0.5034, 0.202, 0.4749, 0.2315, 0.4962, 0.2453, 0.5317, 0.2177, 0.5034, 0.1749, 0.4885, 0.1396, 0.5183, 0.1051, 0.4442, 0.3314, 0.4341, 0.3864, 0.4298, 0.3197, 0.4854, 0.2455, 0.4666, 0.2247, 0.4686, 0.2223, 0.4374, 0.2457, 0.437, 0.2692, 0.4365, 0.2455, 0.4666])
me_plane.materials.append(mat_material)
me_plane.use_remesh_preserve_volume = False
me_plane.use_remesh_preserve_attributes = False
me_plane.use_mirror_vertex_groups = False
me_plane.update()
me_plane_009 = bpy.data.meshes.new('Plane.009')
me_plane_009.from_pydata([(0.9785, -2.332, -0.2149), (-1.021, -2.332, -0.2149), (0.9785, -0.3324, -0.2149), (-1.021, -0.3324, -0.2149), (-0.02149, -2.714, -0.2149), (-0.02149, 0.04932, -0.2149), (-1.403, -1.332, -0.2149), (1.36, -1.332, -0.2149), (-0.02149, -1.332, -0.1289)], [], [(8, 7, 2, 5), (6, 8, 5, 3), (1, 4, 8, 6), (4, 0, 7, 8)])
_uv = me_plane_009.uv_layers.new(name='UVMap')
_uv.uv.foreach_set('vector', [0.7804, 0.3093, 0.7792, 0.08722, 0.9536, 0.1172, 1.002, 0.3081, 0.7815, 0.5313, 0.7804, 0.3093, 1.002, 0.3081, 0.9629, 0.5187, 0.5862, 0.5395, 0.5583, 0.3104, 0.7804, 0.3093, 0.7815, 0.5313, 0.5583, 0.3104, 0.5921, 0.1151, 0.7792, 0.08722, 0.7804, 0.3093])
me_plane_009.materials.append(mat_material)
me_plane_009.use_remesh_preserve_volume = False
me_plane_009.use_remesh_preserve_attributes = False
me_plane_009.use_mirror_vertex_groups = False
me_plane_009.update()
arm_armature = bpy.data.armatures.new('Armature')  # bones are not reproduced

# ---- objects
ob_plane = bpy.data.objects.new('Plane', me_plane)
ob_armature = bpy.data.objects.new('Armature', arm_armature)
ob_plane_001 = bpy.data.objects.new('Plane.001', me_plane_009)

# ---- transforms, parenting, visibility, modifiers, constraints
ob_plane.parent = ob_armature
ob_plane.matrix_parent_inverse = Matrix(((0.443, 0.0, 0.0, 0.0), (0.0, 0.443, 0.0, 0.0), (0.0, 0.0, 0.443, 0.0), (0.0, 0.0, 0.0, 1.0)))
ob_plane.location = (0.01102, 1.201, 4.04)
ob_plane.rotation_euler = (-1.326, -1.385e-07, 3.142)
ob_plane.scale = (0.6144, 0.6144, 0.6144)
ob_plane.lineart.crease_threshold = 0.0
_vg = ob_plane.vertex_groups.new(name='Bone')
_m = ob_plane.modifiers.new('Armature', 'ARMATURE')
_m.object = ob_armature
ob_armature.location = (0.0, 0.0, 0.0)
ob_armature.scale = (2.257, 2.257, 2.257)
ob_armature.show_in_front = True
ob_armature.lineart.crease_threshold = 0.0
ob_plane_001.location = (0.02062, 1.183, 0.2659)
ob_plane_001.lineart.crease_threshold = 0.0

# ---- collection membership
col_collection_1.objects.link(ob_plane)
col_collection_10.objects.link(ob_armature)
col_collection_10.objects.link(ob_plane_001)

# ---- scene / render settings (as saved in the file)
scene.frame_start = 1; scene.frame_end = 1; scene.frame_set(1)
scene.render.engine = 'BLENDER_EEVEE_NEXT'
scene.render.image_settings.color_mode = 'RGB'
scene.render.image_settings.compression = 90
scene.render.resolution_percentage = 50
scene.render.dither_intensity = 0.0
scene.render.bake_margin = 2
scene.render.bake_bias = 0.0
scene.cycles.use_denoising = False
scene.cycles.samples = 10
scene.cycles.sampling_pattern = 'TABULATED_SOBOL'
scene.cycles.light_sampling_threshold = 0.0
scene.cycles.use_adaptive_sampling = False
scene.cycles.use_light_tree = False
scene.cycles.blur_glossy = 0.0
scene.cycles.volume_bounces = 1
scene.cycles.pixel_filter_type = 'GAUSSIAN'
scene.cycles.sample_clamp_indirect = 0.0
scene.view_settings.view_transform = 'Standard'
bpy.context.view_layer.update()

# ---- added for rendering (the .blend has no active camera and no usable light): camera, sun
cam_auto = bpy.data.cameras.new('AutoCamera')
cam_auto.lens = 50.0
cam_auto.sensor_width = 36.0
cam_auto.clip_end = 1000.0
ob_auto_camera = bpy.data.objects.new('AutoCamera', cam_auto)
scene.collection.objects.link(ob_auto_camera)
ob_auto_camera.location = (7.90985, -9.098, 9.32174)
ob_auto_camera.rotation_euler = (1.09748, -7.21219e-08, 0.694738)
scene.camera = ob_auto_camera
light_auto_sun = bpy.data.lights.new('AutoSun', 'SUN')
light_auto_sun.energy = 3.0
light_auto_sun.angle = 0.0523599
ob_auto_sun = bpy.data.objects.new('AutoSun', light_auto_sun)
scene.collection.objects.link(ob_auto_sun)
ob_auto_sun.rotation_euler = (0.872665, 0.174533, 0.523599)
bpy.context.view_layer.update()
